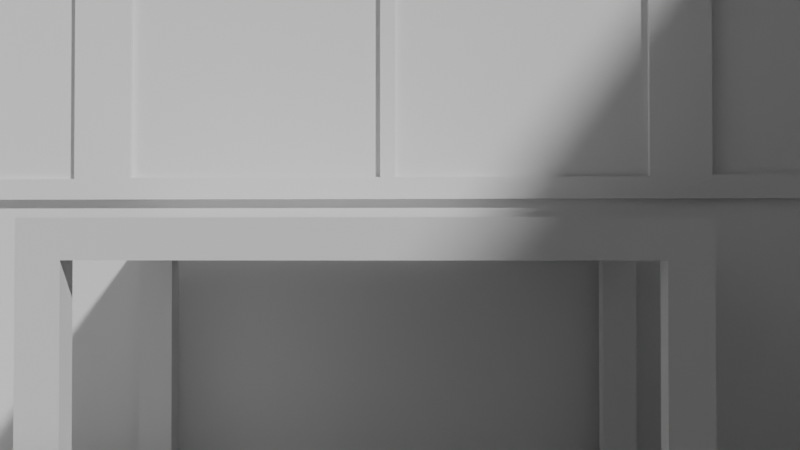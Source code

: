 # Source: Escenario.blend  (saved by Blender 4.5.90; exported with 4.5.12 LTS)
import bpy
from mathutils import Matrix  # noqa: F401  (used for matrix-valued properties, if any)

bpy.ops.wm.read_factory_settings(use_empty=True)
scene = bpy.context.scene
scene.name = 'Scene'

# ---- collections
col_collection = bpy.data.collections.new('Collection'); scene.collection.children.link(col_collection)

# ---- world
world_world = bpy.data.worlds.new('World'); scene.world = world_world
world_world.use_nodes = True; world_world.node_tree.nodes.clear()
_N = world_world.node_tree.nodes; _L = world_world.node_tree.links
n0 = _N.new('ShaderNodeOutputWorld'); n0.name = 'World Output'; n0.location = (200, 100)
n1 = _N.new('ShaderNodeBackground'); n1.name = 'Background'; n1.location = (-200, 100)
n1.inputs[0].default_value = (0.05088, 0.05088, 0.05088, 1.0)
_L.new(n1.outputs[0], n0.inputs[0])
n0.is_active_output = True
world_world.color = (0.05088, 0.05088, 0.05088)
world_world.sun_shadow_jitter_overblur = 0.0

# ---- cameras
cam_camera_001 = bpy.data.cameras.new('Camera.001')

# ---- meshes
me_cube_001 = bpy.data.meshes.new('Cube.001')
me_cube_001.from_pydata([(-30.01, -20.73, -22.06), (-30.01, -20.73, 22.06), (-30.01, 32.65, -22.06), (-30.01, 32.65, 22.06), (30.01, -20.73, -22.06), (30.01, -20.73, 22.06), (30.01, 32.65, -22.06), (30.01, 32.65, 22.06), (10.0, 32.65, -22.06), (-10.0, 32.65, -22.06), (-10.0, 32.65, 22.06), (10.0, 32.65, 22.06), (-10.0, -20.73, -22.06), (10.0, -20.73, -22.06), (10.0, -20.73, 22.06), (-10.0, -20.73, 22.06), (-30.01, -20.73, -12.44), (-30.01, -20.73, 12.44), (-29.03, 32.65, 11.72), (-29.03, 32.65, -11.72), (28.89, 32.65, 11.62), (28.89, 32.65, -11.62), (30.01, -20.73, 12.44), (30.01, -20.73, -12.44), (9.369, -20.73, 11.97), (9.369, -20.73, -11.97), (-10.65, -20.73, 11.96), (-10.65, -20.73, -11.96), (-10.98, 32.65, 11.72), (-10.98, 32.65, -11.72), (8.991, 32.65, 11.68), (8.991, 32.65, -11.68), (-30.01, 32.65, 12.44), (-30.01, 32.65, -12.44), (-8.991, 32.65, 11.68), (-8.991, 32.65, -11.68), (-10.0, 32.65, 12.44), (-10.0, 32.65, -12.44), (11.12, 32.65, 11.62), (11.12, 32.65, -11.62), (30.01, 32.65, 12.44), (30.01, 32.65, -12.44), (10.0, 32.65, 12.44), (10.0, 32.65, -12.44), (-30.01, 32.36, 12.44), (-30.01, 32.36, -12.44), (30.01, 32.36, 12.44), (30.01, 32.36, -12.44), (-10.0, 32.36, 12.44), (-10.0, 32.36, -12.44), (10.0, 32.36, 12.44), (10.0, 32.36, -12.44), (-29.03, 32.36, 11.72), (-29.03, 32.36, -11.72), (-10.98, 32.36, 11.72), (-10.98, 32.36, -11.72), (-8.991, 32.36, 11.68), (-8.991, 32.36, -11.68), (8.991, 32.36, 11.68), (8.991, 32.36, -11.68), (28.89, 32.36, 11.62), (28.89, 32.36, -11.62), (11.12, 32.36, 11.62), (11.12, 32.36, -11.62), (-30.01, 15.59, -22.06), (-30.01, -2.696, -22.06), (-30.01, -2.696, 22.06), (-30.01, 15.59, 22.06), (30.01, -2.278, -22.06), (30.01, 15.32, -22.06), (30.01, 5.406, 22.06), (30.01, -12.2, 22.06), (-10.0, 15.32, -22.06), (-10.0, -2.286, -22.06), (10.0, 15.34, -22.06), (10.0, -2.265, -22.06), (30.01, 4.444, -11.77), (30.01, -11.23, -11.77), (-30.01, -3.394, -11.96), (-30.01, 14.81, -11.9), (-30.01, -3.394, 11.96), (-30.01, 14.81, 11.9), (30.01, 5.406, -12.44), (30.01, -12.2, -12.44), (30.01, 5.406, 12.44), (30.01, -12.2, 12.44), (28.36, -12.2, 8.079), (28.36, -12.2, 12.43), (30.01, -11.23, 5.412), (30.01, 4.444, 5.412), (30.01, -12.2, 8.079), (30.01, -12.2, 5.412), (30.01, 5.406, 5.412), (30.01, 5.406, 8.079), (28.36, 5.406, 8.079), (28.36, 5.406, 12.44), (29.44, 5.406, -12.44), (29.44, -12.2, -12.44), (29.44, 5.406, 5.412), (29.44, -12.2, 5.412), (29.44, 4.444, -11.77), (29.44, -11.23, -11.77), (29.44, 4.444, 5.412), (29.44, -11.23, 5.412), (29.44, 5.406, 8.079), (29.44, -12.2, 8.079), (-30.01, -19.96, -22.06), (-10.0, -19.94, -22.06), (10.0, -19.94, -22.06), (30.01, -20.36, -12.44), (-30.01, -19.96, 22.06), (30.01, -19.94, -22.06), (-30.01, -19.26, -11.96), (-30.01, -19.26, 11.96), (-30.01, 32.0, 22.06), (30.01, 31.99, -22.06), (-30.01, 31.17, -11.87), (-30.01, 31.17, 11.87), (-30.01, 32.0, -22.06), (-10.0, 31.99, -22.06), (10.0, 31.99, -22.06), (30.01, 31.6, -12.44), (-30.01, -19.96, -12.44), (-30.01, -1.916, -11.9), (-30.01, -19.96, 12.44), (-30.01, -1.916, 11.9), (-30.01, -2.696, -12.44), (-30.01, 16.42, -11.87), (-30.01, -2.696, 12.44), (-30.01, 16.42, 11.87), (-30.01, 15.59, 12.44), (-30.01, 15.59, -12.44), (-30.01, 32.0, -12.44), (-30.01, 32.0, 12.44), (-29.65, 15.59, 12.44), (-29.65, 15.59, -12.44), (-29.65, 32.0, -12.44), (-29.65, 32.0, 12.44), (-29.65, 16.42, 11.87), (-29.65, 16.42, -11.87), (-29.65, 31.17, -11.87), (-29.65, 31.17, 11.87), (-29.65, -2.696, -12.44), (-29.65, 15.59, -12.44), (-29.65, -2.696, 12.44), (-29.65, 15.59, 12.44), (-29.65, -1.916, -11.9), (-29.65, 14.81, -11.9), (-29.65, -1.916, 11.9), (-29.65, 14.81, 11.9), (-29.65, -19.96, -12.44), (-29.65, -2.696, -12.44), (-29.65, -19.96, 12.44), (-29.65, -2.696, 12.44), (-29.65, -19.26, -11.96), (-29.65, -3.394, -11.96), (-29.65, -19.26, 11.96), (-29.65, -3.394, 11.96), (-29.38, 32.65, -22.06), (-29.38, -20.73, 22.06), (-29.38, -20.73, -22.06), (-28.73, -20.73, -11.96), (-28.73, -20.73, 11.96), (-29.38, 15.59, -22.06), (-29.38, -2.683, -22.06), (-29.38, -19.96, -22.06), (-29.38, 32.0, -22.06), (-9.369, -20.73, 11.97), (-9.369, -20.73, -11.97), (-29.38, -20.73, -12.44), (-29.38, -20.73, 12.44), (10.0, -20.73, 12.44), (10.0, -20.73, -12.44), (-10.0, -20.73, 12.44), (-10.0, -20.73, -12.44), (9.966, -20.37, 12.45), (9.966, -20.37, -12.43), (-10.04, -20.37, 12.45), (-10.04, -20.37, -12.43), (-29.42, -20.37, -12.43), (-29.42, -20.37, 12.45), (-10.69, -20.37, 11.97), (-10.69, -20.37, -11.95), (-28.77, -20.37, -11.95), (-28.77, -20.37, 11.97), (9.332, -20.37, 11.98), (9.332, -20.37, -11.96), (-9.406, -20.37, 11.98), (-9.406, -20.37, -11.96), (30.01, -11.28, 8.079), (30.01, 4.448, 8.079), (-30.01, -20.73, -1.315e-06), (-30.01, 32.65, 0.0), (30.01, 32.65, 0.0), (30.01, -20.73, 0.0), (10.0, -20.73, 0.0), (-30.01, 32.36, 0.0), (30.01, 32.36, 0.0), (-10.0, 32.36, 0.0), (10.0, 32.36, 0.0), (-29.03, 32.36, 0.0), (-10.98, 32.36, 0.0), (-8.991, 32.36, 0.0), (8.991, 32.36, 0.0), (28.89, 32.36, 0.0), (11.12, 32.36, 0.0), (-30.01, -2.696, 0.0), (-30.01, 15.59, 0.0), (-30.01, -19.96, 0.0), (-30.01, 32.0, 0.0), (-29.65, 15.59, 0.0), (-29.65, 32.0, 0.0), (-29.65, 16.42, 0.0), (-29.65, 31.17, 0.0), (-29.65, -2.696, 0.0), (-29.65, 15.59, 0.0), (-29.65, -1.916, 0.0), (-29.65, 14.81, 0.0), (-29.65, -2.696, 0.0), (-29.65, -19.96, 0.0), (-29.65, -3.394, -1.315e-06), (-29.65, -19.26, -1.315e-06), (-29.38, -20.73, -1.315e-06), (9.966, -20.37, 0.01), (-10.04, -20.37, 0.01), (-29.42, -20.37, 0.01), (-10.69, -20.37, 0.01), (-28.77, -20.37, 0.01), (9.332, -20.37, 0.01), (-9.406, -20.37, 0.01), (30.01, 5.406, -3.512), (30.01, -12.2, -3.512), (29.44, 5.406, -3.512), (29.44, -12.2, -3.512), (29.44, 4.444, -3.181), (29.44, -11.23, -3.181), (-30.01, 6.449, -22.06), (-30.01, 6.449, 22.06), (30.01, 6.523, -22.06), (-10.0, 6.515, -22.06), (10.0, 6.535, -22.06), (30.01, -3.395, -12.44), (-30.01, 6.449, -12.44), (-30.01, 6.449, 12.44), (29.44, -3.395, -12.44), (29.44, -3.395, -11.77), (29.44, -3.395, 5.412), (-29.65, 6.449, -12.44), (-29.65, 6.449, 12.44), (-29.65, 6.449, -11.9), (-29.65, 6.449, 11.9), (-29.38, 6.451, -22.06), (-30.01, -11.33, 22.06), (30.01, -11.11, -22.06), (-30.01, -11.33, -12.44), (-30.01, -11.33, 12.44), (-30.01, -11.33, -22.06), (-10.0, -11.11, -22.06), (10.0, -11.1, -22.06), (30.01, -16.28, -12.44), (-29.65, -11.33, -12.44), (-29.65, -11.33, 12.44), (-29.65, -11.33, -11.96), (-29.65, -11.33, 11.96), (-29.38, -11.32, -22.06), (-30.01, 23.8, -22.06), (-10.0, 23.65, -22.06), (10.0, 23.66, -22.06), (30.01, 18.5, -12.44), (-30.01, 23.8, 22.06), (30.01, 23.65, -22.06), (-30.01, 23.8, -12.44), (-30.01, 23.8, 12.44), (-29.65, 23.8, -12.44), (-29.65, 23.8, 12.44), (-29.65, 23.8, -11.87), (-29.65, 23.8, 11.87), (-29.38, 23.79, -22.06), (-20.01, 32.65, 22.06), (-20.01, 32.65, -12.44), (-20.01, 32.65, 12.44), (-20.01, 32.36, -12.44), (-20.01, 32.36, 12.44), (-20.01, 32.36, -11.72), (-20.01, 32.36, 11.72), (0.0, 32.65, -22.06), (0.0, 32.65, 22.06), (0.0, -20.73, -22.06), (0.0, -20.73, 22.06), (0.0, 32.65, -12.44), (0.0, 32.65, 12.44), (0.0, -20.73, -12.44), (0.0, -20.73, 12.44), (0.0, 32.36, -12.44), (0.0, 32.36, 12.44), (0.0, 32.36, -11.68), (0.0, 32.36, 11.68), (0.0, 15.33, -22.06), (0.0, -2.276, -22.06), (0.0, -19.94, -22.06), (0.0, 31.99, -22.06), (-0.03727, -20.37, -12.43), (-0.03727, -20.37, 12.45), (-0.03727, -20.37, -11.96), (-0.03727, -20.37, 11.98), (0.0, 6.525, -22.06), (0.0, -11.11, -22.06), (0.0, 23.66, -22.06), (-19.69, -20.73, -22.06), (-19.69, 32.65, -22.06), (-19.69, -20.73, 22.06), (-19.69, -20.73, -12.44), (-19.69, -20.73, 12.44), (-19.69, 15.45, -22.06), (-19.69, -2.484, -22.06), (-19.69, -19.95, -22.06), (-19.69, 31.99, -22.06), (-19.73, -20.37, -12.43), (-19.73, -20.37, 12.45), (-19.73, -20.37, -11.95), (-19.73, -20.37, 11.97), (-19.69, 6.483, -22.06), (-19.69, -11.22, -22.06), (-19.69, 23.72, -22.06), (20.01, 32.65, 22.06), (20.01, -20.73, -22.06), (20.01, 32.65, -22.06), (20.01, -20.73, 22.06), (20.01, -20.73, -12.44), (20.01, -20.73, 12.44), (20.01, 32.65, -12.44), (20.01, 32.65, 12.44), (20.01, 32.36, -12.44), (20.01, 32.36, 12.44), (20.01, 32.36, -11.62), (20.01, 32.36, 11.62), (20.01, 15.33, -22.06), (20.01, -2.272, -22.06), (20.01, -19.94, -22.06), (20.01, 31.99, -22.06), (20.01, -20.73, 0.0), (20.01, 6.529, -22.06), (20.01, -11.11, -22.06), (20.01, 23.66, -22.06), (-29.03, 32.65, -0.1915), (-29.03, 32.65, 0.1915), (-29.03, 32.38, 0.0), (-10.98, 32.65, 0.1915), (-10.98, 32.65, -0.1915), (-10.98, 32.38, 0.0), (-8.991, 32.65, -0.1915), (-8.991, 32.65, 0.1915), (-8.991, 32.38, 0.0), (8.991, 32.65, 0.1915), (8.991, 32.65, -0.1915), (8.991, 32.38, 0.0), (28.89, 32.65, 0.1915), (28.89, 32.65, -0.1915), (28.89, 32.38, 0.0), (11.12, 32.65, -0.1915), (11.12, 32.65, 0.1915), (11.12, 32.38, 0.0), (-30.01, -3.394, 0.1915), (-30.01, -3.394, -0.1915), (-29.75, -3.394, -1.315e-06), (-30.01, -19.26, -0.1915), (-30.01, -19.26, 0.1915), (-29.75, -19.26, -1.315e-06), (-30.01, -1.916, -0.1915), (-30.01, -1.916, 0.1915), (-29.75, -1.916, 0.0), (-30.01, 14.81, 0.1915), (-30.01, 14.81, -0.1915), (-29.75, 14.81, 0.0), (-30.01, 16.42, -0.1915), (-30.01, 16.42, 0.1915), (-29.75, 16.42, 0.0), (-30.01, 31.17, 0.1915), (-30.01, 31.17, -0.1915), (-29.75, 31.17, 0.0), (-10.65, -20.73, -0.1915), (-10.65, -20.73, 0.1915), (-10.68, -20.45, 0.007834), (-28.73, -20.73, 0.1915), (-28.73, -20.73, -0.1915), (-28.76, -20.45, 0.007832), (9.369, -20.73, -0.1915), (9.369, -20.73, 0.1915), (9.34, -20.45, 0.007832), (-9.369, -20.73, 0.1915), (-9.369, -20.73, -0.1915), (-9.398, -20.45, 0.007832), (30.01, 4.444, -3.373), (30.01, 4.444, -2.99), (29.75, 4.444, -3.181), (30.01, -11.23, -2.99), (30.01, -11.23, -3.373), (29.75, -11.23, -3.181), (30.01, -3.673, -11.77), (30.01, -3.117, -11.77), (29.75, -3.395, -11.77), (30.01, -3.117, 5.412), (30.01, -3.673, 5.412), (29.75, -3.395, 5.412), (-30.01, 6.728, -11.9), (-30.01, 6.171, -11.9), (-29.75, 6.449, -11.9), (-30.01, 6.171, 11.9), (-30.01, 6.728, 11.9), (-29.75, 6.449, 11.9), (-30.01, 6.171, 0.1915), (-30.01, 6.171, -0.1915), (-30.01, 6.728, -0.1915), (-30.01, 6.728, 0.1915), (30.01, -3.117, -2.99), (30.01, -3.117, -3.373), (30.01, -3.673, -3.373), (30.01, -3.673, -2.99), (-30.01, -11.05, -11.96), (-30.01, -11.61, -11.96), (-29.75, -11.33, -11.96), (-30.01, -11.61, 11.96), (-30.01, -11.05, 11.96), (-29.75, -11.33, 11.96), (-30.01, -11.61, 0.1915), (-30.01, -11.61, -0.1915), (-30.01, -11.05, -0.1915), (-30.01, -11.05, 0.1915), (-30.01, 24.07, -11.87), (-30.01, 23.52, -11.87), (-29.75, 23.8, -11.87), (-30.01, 23.52, 11.87), (-30.01, 24.07, 11.87), (-29.75, 23.8, 11.87), (-30.01, 23.52, 0.1915), (-30.01, 23.52, -0.1915), (-30.01, 24.07, -0.1915), (-30.01, 24.07, 0.1915), (-19.75, 32.65, -11.72), (-20.27, 32.65, -11.72), (-20.01, 32.38, -11.72), (-20.27, 32.65, 11.72), (-19.75, 32.65, 11.72), (-20.01, 32.38, 11.72), (-20.27, 32.65, 0.1915), (-20.27, 32.65, -0.1915), (-19.75, 32.65, -0.1915), (-19.75, 32.65, 0.1915), (0.2605, 32.65, -11.68), (-0.2605, 32.65, -11.68), (0.0, 32.38, -11.68), (-0.2605, 32.65, 11.68), (0.2605, 32.65, 11.68), (0.0, 32.38, 11.68), (-0.2605, -20.73, -11.97), (0.2605, -20.73, -11.97), (-0.02919, -20.45, -11.96), (0.2605, -20.73, 11.97), (-0.2605, -20.73, 11.97), (-0.02919, -20.45, 11.98), (0.2605, -20.73, 0.1915), (0.2605, -20.73, -0.1915), (-0.2605, -20.73, -0.1915), (-0.2605, -20.73, 0.1915), (-0.2605, 32.65, 0.1915), (-0.2605, 32.65, -0.1915), (0.2605, 32.65, -0.1915), (0.2605, 32.65, 0.1915), (-19.95, -20.73, -11.96), (-19.43, -20.73, -11.96), (-19.72, -20.45, -11.95), (-19.43, -20.73, 11.96), (-19.95, -20.73, 11.96), (-19.72, -20.45, 11.97), (-19.43, -20.73, 0.1915), (-19.43, -20.73, -0.1915), (-19.95, -20.73, -0.1915), (-19.95, -20.73, 0.1915), (20.27, 32.65, -11.62), (19.75, 32.65, -11.62), (20.01, 32.38, -11.62), (19.75, 32.65, 11.62), (20.27, 32.65, 11.62), (20.01, 32.38, 11.62), (19.75, 32.65, 0.1915), (19.75, 32.65, -0.1915), (20.27, 32.65, -0.1915), (20.27, 32.65, 0.1915), (-29.03, 32.43, -0.1915), (-29.03, 32.43, 0.1915), (-10.98, 32.43, 0.1915), (-10.98, 32.43, -0.1915), (-8.991, 32.43, -0.1915), (-8.991, 32.43, 0.1915), (8.991, 32.43, 0.1915), (8.991, 32.43, -0.1915), (28.89, 32.43, 0.1915), (28.89, 32.43, -0.1915), (11.12, 32.43, -0.1915), (11.12, 32.43, 0.1915), (-19.75, 32.43, -11.72), (-20.27, 32.43, -11.72), (-20.27, 32.43, 11.72), (-19.75, 32.43, 11.72), (-19.75, 32.43, 0.1915), (-20.27, 32.43, 0.1915), (-20.27, 32.43, -0.1915), (-19.75, 32.43, -0.1915), (0.2605, 32.43, -11.68), (-0.2605, 32.43, -11.68), (-0.2605, 32.43, 11.68), (0.2605, 32.43, 11.68), (0.2605, 32.43, 0.1915), (-0.2605, 32.43, 0.1915), (-0.2605, 32.43, -0.1915), (0.2605, 32.43, -0.1915), (20.27, 32.43, -11.62), (19.75, 32.43, -11.62), (19.75, 32.43, 11.62), (20.27, 32.43, 11.62), (20.27, 32.43, 0.1915), (19.75, 32.43, 0.1915), (19.75, 32.43, -0.1915), (20.27, 32.43, -0.1915), (-29.7, -3.394, 0.1915), (-29.7, -3.394, -0.1915), (-29.7, -19.26, -0.1915), (-29.7, -19.26, 0.1915), (-29.7, -1.916, -0.1915), (-29.7, -1.916, 0.1915), (-29.7, 14.81, 0.1915), (-29.7, 14.81, -0.1915), (-29.7, 16.42, -0.1915), (-29.7, 16.42, 0.1915), (-29.7, 31.17, 0.1915), (-29.7, 31.17, -0.1915), (-29.7, 6.728, -11.9), (-29.7, 6.171, -11.9), (-29.7, 6.171, 11.9), (-29.7, 6.728, 11.9), (-29.7, 6.728, 0.1915), (-29.7, 6.171, 0.1915), (-29.7, 6.171, -0.1915), (-29.7, 6.728, -0.1915), (-29.7, -11.05, -11.96), (-29.7, -11.61, -11.96), (-29.7, -11.61, 11.96), (-29.7, -11.05, 11.96), (-29.7, -11.05, 0.1915), (-29.7, -11.61, 0.1915), (-29.7, -11.61, -0.1915), (-29.7, -11.05, -0.1915), (-29.7, 24.07, -11.87), (-29.7, 23.52, -11.87), (-29.7, 23.52, 11.87), (-29.7, 24.07, 11.87), (-29.7, 24.07, 0.1915), (-29.7, 23.52, 0.1915), (-29.7, 23.52, -0.1915), (-29.7, 24.07, -0.1915), (-10.65, -20.43, -0.1915), (-10.65, -20.43, 0.1915), (-28.73, -20.43, 0.1915), (-28.73, -20.43, -0.1915), (9.369, -20.43, -0.1915), (9.369, -20.43, 0.1915), (-9.369, -20.43, 0.1915), (-9.369, -20.43, -0.1915), (-0.2605, -20.43, -11.97), (0.2605, -20.43, -11.97), (0.2605, -20.43, 11.97), (-0.2605, -20.43, 11.97), (-0.2605, -20.43, 0.1915), (0.2605, -20.43, 0.1915), (0.2605, -20.43, -0.1915), (-0.2605, -20.43, -0.1915), (-19.95, -20.43, -11.96), (-19.43, -20.43, -11.96), (-19.43, -20.43, 11.96), (-19.95, -20.43, 11.96), (-19.95, -20.43, 0.1915), (-19.43, -20.43, 0.1915), (-19.43, -20.43, -0.1915), (-19.95, -20.43, -0.1915), (29.47, 4.444, -3.373), (29.47, 4.444, -2.99), (29.47, -11.23, -2.99), (29.47, -11.23, -3.373), (29.47, -3.673, -11.77), (29.47, -3.117, -11.77), (29.47, -3.117, 5.412), (29.47, -3.673, 5.412), (29.47, -3.673, -2.99), (29.47, -3.117, -2.99), (29.47, -3.117, -3.373), (29.47, -3.673, -3.373)], [], [(133, 32, 3, 114), (85, 22, 5, 71), (170, 17, 1, 159), (299, 287, 13, 108), (338, 325, 4, 111), (292, 173, 15, 288), (315, 308, 12, 107), (290, 42, 11, 286), (285, 8, 43, 289), (280, 36, 10, 278), (2, 158, 309, 9, 37, 279, 33), (287, 12, 174, 291), (329, 171, 14, 327), (325, 13, 172, 328), (160, 0, 16, 169), (111, 4, 23, 109), (83, 259, 109, 23, 194, 22, 85, 90, 91, 231), (340, 195, 171, 329), (326, 6, 41, 330), (118, 2, 33, 132), (209, 192, 32, 133), (222, 191, 17, 170), (192, 196, 44, 32), (290, 294, 50, 42), (289, 293, 49, 37), (331, 40, 7, 324), (331, 333, 46, 40), (330, 332, 51, 43), (200, 196, 45, 53), (201, 198, 48, 54), (279, 281, 45, 33), (283, 281, 49, 55), (202, 198, 49, 57), (203, 199, 50, 58), (295, 293, 51, 59), (296, 294, 48, 56), (204, 197, 46, 60), (205, 199, 51, 63), (284, 282, 44, 52), (280, 282, 48, 36), (193, 197, 47, 41), (256, 65, 126, 254), (236, 64, 131, 242), (41, 121, 268, 82, 230, 92, 93, 84, 40, 193), (270, 69, 82, 268), (238, 68, 83, 241), (307, 297, 74, 267), (305, 298, 75, 240), (323, 313, 72, 266), (334, 332, 47, 61), (343, 336, 69, 270), (40, 84, 70, 7), (84, 85, 71, 70), (255, 128, 66, 252), (243, 130, 67, 237), (93, 94, 95, 84), (90, 105, 99, 91), (90, 86, 94, 93, 190, 189), (231, 233, 97, 83), (86, 87, 95, 94), (85, 87, 86, 90), (84, 95, 87, 85), (245, 244, 97, 101), (235, 233, 99, 103), (99, 105, 104, 98, 102, 246, 103), (232, 96, 100, 234), (241, 244, 96, 82), (92, 98, 104, 93), (230, 232, 98, 92), (93, 104, 105, 90, 189, 190), (17, 124, 110, 1), (0, 106, 122, 16), (191, 208, 124, 17), (253, 111, 109, 259), (306, 299, 108, 258), (321, 314, 73, 239), (341, 337, 68, 238), (342, 338, 111, 253), (322, 315, 107, 257), (285, 300, 120, 8), (6, 115, 121, 41), (265, 118, 132, 271), (272, 133, 114, 269), (208, 219, 152, 124), (243, 248, 145, 130), (207, 215, 143, 131), (207, 210, 134, 130), (272, 274, 137, 133), (212, 210, 135, 139), (275, 273, 136, 140), (276, 274, 134, 138), (213, 211, 137, 141), (209, 211, 136, 132), (271, 273, 135, 131), (249, 247, 143, 147), (250, 248, 144, 148), (216, 214, 142, 146), (217, 215, 145, 149), (242, 247, 142, 126), (206, 214, 144, 128), (262, 260, 151, 155), (263, 261, 152, 156), (220, 218, 153, 157), (221, 219, 150, 154), (206, 218, 151, 126), (255, 261, 153, 128), (254, 260, 150, 122), (309, 316, 119, 9), (335, 333, 50, 62), (326, 339, 115, 6), (2, 118, 166, 158), (256, 106, 165, 264), (236, 65, 164, 251), (265, 64, 163, 277), (308, 160, 169, 311), (106, 0, 160, 165), (312, 170, 159, 310), (312, 173, 177, 318), (311, 169, 179, 317), (292, 171, 175, 302), (226, 181, 177, 224), (319, 182, 178, 317), (320, 184, 180, 318), (227, 183, 179, 225), (228, 185, 175, 223), (229, 188, 178, 224), (303, 186, 176, 301), (304, 187, 177, 302), (195, 172, 176, 223), (222, 170, 180, 225), (291, 174, 178, 301), (169, 222, 225, 179), (171, 195, 223, 175), (187, 229, 224, 177), (186, 228, 223, 176), (184, 227, 225, 180), (182, 226, 224, 178), (156, 152, 219, 221), (155, 151, 218, 220), (147, 143, 215, 217), (148, 144, 214, 216), (133, 137, 211, 209), (140, 136, 211, 213), (138, 134, 210, 212), (122, 150, 219, 208), (16, 122, 208, 191), (40, 46, 197, 193), (62, 50, 199, 205), (61, 47, 197, 204), (59, 51, 199, 203), (56, 48, 198, 202), (55, 49, 198, 201), (52, 44, 196, 200), (33, 45, 196, 192), (169, 16, 191, 222), (132, 33, 192, 209), (328, 172, 195, 340), (82, 96, 232, 230), (98, 232, 234, 102), (101, 97, 233, 235), (91, 99, 233, 231), (64, 236, 251, 163), (131, 143, 247, 242), (149, 145, 248, 250), (146, 142, 247, 249), (128, 144, 248, 243), (336, 341, 238, 69), (313, 321, 239, 72), (83, 97, 244, 241), (100, 96, 244, 245), (128, 243, 237, 66), (297, 305, 240, 74), (69, 238, 241, 82), (65, 236, 242, 126), (65, 256, 264, 164), (126, 151, 260, 254), (124, 152, 261, 255), (157, 153, 261, 263), (154, 150, 260, 262), (314, 322, 257, 73), (337, 342, 253, 68), (298, 306, 258, 75), (68, 253, 259, 83), (124, 255, 252, 110), (106, 256, 254, 122), (118, 265, 277, 166), (132, 136, 273, 271), (141, 137, 274, 276), (139, 135, 273, 275), (130, 134, 274, 272), (130, 272, 269, 67), (64, 265, 271, 131), (339, 343, 270, 115), (316, 323, 266, 119), (300, 307, 267, 120), (115, 270, 268, 121), (32, 44, 282, 280), (54, 48, 282, 284), (53, 45, 281, 283), (37, 49, 281, 279), (32, 280, 278, 3), (119, 266, 307, 300), (73, 257, 306, 298), (72, 239, 305, 297), (172, 291, 301, 176), (185, 304, 302, 175), (188, 303, 301, 178), (173, 292, 302, 177), (9, 119, 300, 285), (257, 107, 299, 306), (239, 73, 298, 305), (266, 72, 297, 307), (58, 50, 294, 296), (57, 49, 293, 295), (43, 51, 293, 289), (36, 48, 294, 290), (13, 287, 291, 172), (9, 285, 289, 37), (36, 290, 286, 10), (171, 292, 288, 14), (107, 12, 287, 299), (166, 277, 323, 316), (164, 264, 322, 314), (163, 251, 321, 313), (181, 320, 318, 177), (183, 319, 317, 179), (174, 311, 317, 178), (170, 312, 318, 180), (173, 312, 310, 15), (12, 308, 311, 174), (158, 166, 316, 309), (264, 165, 315, 322), (251, 164, 314, 321), (277, 163, 313, 323), (165, 160, 308, 315), (120, 267, 343, 339), (75, 258, 342, 337), (74, 240, 341, 336), (23, 328, 340, 194), (8, 120, 339, 326), (60, 46, 333, 335), (258, 108, 338, 342), (240, 75, 337, 341), (267, 74, 336, 343), (63, 51, 332, 334), (41, 47, 332, 330), (42, 50, 333, 331), (42, 331, 324, 11), (8, 326, 330, 43), (194, 340, 329, 22), (4, 325, 328, 23), (22, 329, 327, 5), (108, 13, 325, 338), (344, 345, 346), (347, 348, 349), (350, 351, 352), (353, 354, 355), (356, 357, 358), (359, 360, 361), (362, 363, 364), (365, 366, 367), (368, 369, 370), (371, 372, 373), (374, 375, 376), (377, 378, 379), (380, 381, 382), (383, 384, 385), (386, 387, 388), (389, 390, 391), (392, 393, 394), (395, 396, 397), (398, 399, 400), (401, 402, 403), (404, 405, 406), (407, 408, 409), (429, 428, 552, 553), (415, 399, 589, 594), (418, 419, 420), (421, 422, 423), (375, 374, 532, 533), (428, 429, 430), (431, 432, 433), (427, 422, 547, 548), (438, 439, 440), (441, 442, 443), (441, 444, 505, 502), (448, 449, 450), (451, 452, 453), (454, 455, 456), (457, 458, 459), (390, 389, 566, 567), (360, 359, 498, 499), (468, 469, 470), (471, 472, 473), (457, 460, 573, 570), (478, 479, 480), (481, 482, 483), (447, 442, 503, 504), (477, 472, 579, 580), (365, 425, 550, 526), (425, 419, 545, 550), (424, 366, 527, 549), (451, 464, 513, 510), (445, 439, 501, 506), (460, 387, 565, 573), (402, 401, 590, 591), (412, 372, 531, 543), (414, 393, 585, 593), (417, 402, 591, 592), (418, 426, 551, 544), (398, 416, 595, 588), (368, 411, 542, 528), (372, 371, 530, 531), (371, 413, 540, 530), (426, 363, 525, 551), (410, 369, 529, 541), (362, 427, 548, 524), (374, 435, 558, 532), (345, 344, 488, 489), (479, 478, 516, 517), (467, 452, 511, 512), (462, 390, 567, 575), (452, 451, 510, 511), (481, 484, 521, 518), (463, 458, 571, 572), (381, 380, 560, 561), (438, 446, 507, 500), (455, 454, 568, 569), (475, 469, 577, 582), (389, 463, 572, 566), (357, 356, 496, 497), (487, 482, 519, 520), (446, 348, 491, 507), (19, 439, 445, 344), (18, 52, 200, 346, 345), (344, 346, 200, 53, 19), (345, 444, 441, 18), (438, 29, 348, 446), (29, 55, 201, 349, 348), (447, 347, 28, 442), (347, 349, 201, 54, 28), (35, 449, 465, 350), (34, 56, 202, 352, 351), (350, 352, 202, 57, 35), (351, 464, 451, 34), (448, 31, 354, 466), (31, 59, 203, 355, 354), (467, 353, 30, 452), (353, 355, 203, 58, 30), (478, 21, 357, 486), (21, 61, 204, 358, 357), (487, 356, 20, 482), (356, 358, 204, 60, 20), (39, 479, 485, 359), (38, 62, 205, 361, 360), (359, 361, 205, 63, 39), (360, 484, 481, 38), (418, 78, 363, 426), (78, 155, 220, 364, 363), (427, 362, 80, 422), (362, 364, 220, 157, 80), (112, 419, 425, 365), (113, 156, 221, 367, 366), (365, 367, 221, 154, 112), (366, 424, 421, 113), (123, 405, 411, 368), (125, 148, 216, 370, 369), (368, 370, 216, 146, 123), (369, 410, 407, 125), (404, 79, 372, 412), (79, 147, 217, 373, 372), (413, 371, 81, 408), (371, 373, 217, 149, 81), (127, 429, 435, 374), (129, 138, 212, 376, 375), (374, 376, 212, 139, 127), (375, 434, 431, 129), (428, 116, 378, 436), (116, 140, 213, 379, 378), (437, 377, 117, 432), (377, 379, 213, 141, 117), (27, 469, 475, 380), (382, 381, 26, 181, 226), (27, 380, 382, 226, 182), (381, 474, 471, 26), (162, 383, 385, 227, 184), (468, 161, 384, 476), (477, 383, 162, 472), (385, 384, 161, 183, 227), (25, 455, 461, 386), (388, 387, 24, 185, 228), (25, 386, 388, 228, 186), (387, 460, 457, 24), (454, 168, 390, 462), (391, 390, 168, 188, 229), (463, 389, 167, 458), (167, 389, 391, 229, 187), (76, 399, 415, 392), (89, 102, 234, 394, 393), (392, 394, 234, 100, 76), (393, 414, 401, 89), (398, 77, 396, 416), (77, 101, 235, 397, 396), (417, 395, 88, 402), (395, 397, 235, 103, 88), (76, 100, 245, 400, 399), (398, 400, 245, 101, 77), (88, 103, 246, 403, 402), (401, 403, 246, 102, 89), (123, 146, 249, 406, 405), (404, 406, 249, 147, 79), (81, 149, 250, 409, 408), (407, 409, 250, 148, 125), (112, 154, 262, 420, 419), (418, 420, 262, 155, 78), (80, 157, 263, 423, 422), (421, 423, 263, 156, 113), (127, 139, 275, 430, 429), (428, 430, 275, 140, 116), (117, 141, 276, 433, 432), (431, 433, 276, 138, 129), (19, 53, 283, 440, 439), (438, 440, 283, 55, 29), (28, 54, 284, 443, 442), (441, 443, 284, 52, 18), (35, 57, 295, 450, 449), (448, 450, 295, 59, 31), (30, 58, 296, 453, 452), (451, 453, 296, 56, 34), (168, 454, 456, 303, 188), (456, 455, 25, 186, 303), (459, 458, 167, 187, 304), (24, 457, 459, 304, 185), (161, 468, 470, 319, 183), (470, 469, 27, 182, 319), (473, 472, 162, 184, 320), (26, 471, 473, 320, 181), (39, 63, 334, 480, 479), (478, 480, 334, 61, 21), (20, 60, 335, 483, 482), (481, 483, 335, 62, 38), (505, 506, 507, 504), (513, 514, 515, 512), (521, 522, 523, 520), (521, 499, 498, 522), (505, 489, 488, 506), (513, 493, 492, 514), (490, 504, 507, 491), (500, 507, 506, 501), (504, 503, 502, 505), (494, 512, 515, 495), (508, 515, 514, 509), (512, 511, 510, 513), (496, 520, 523, 497), (516, 523, 522, 517), (520, 519, 518, 521), (482, 481, 518, 519), (484, 360, 499, 521), (359, 485, 522, 498), (353, 467, 512, 494), (444, 345, 489, 505), (466, 354, 495, 515), (344, 445, 506, 488), (448, 466, 515, 508), (356, 487, 520, 496), (465, 449, 509, 514), (486, 357, 497, 523), (354, 353, 494, 495), (464, 351, 493, 513), (478, 486, 523, 516), (449, 448, 508, 509), (350, 465, 514, 492), (347, 447, 504, 490), (485, 479, 517, 522), (541, 542, 543, 540), (549, 550, 551, 548), (557, 558, 559, 556), (557, 533, 532, 558), (541, 529, 528, 542), (549, 527, 526, 550), (530, 540, 543, 531), (536, 543, 542, 537), (540, 539, 538, 541), (524, 548, 551, 525), (544, 551, 550, 545), (548, 547, 546, 549), (534, 556, 559, 535), (552, 559, 558, 553), (556, 555, 554, 557), (421, 424, 549, 546), (363, 362, 524, 525), (377, 437, 556, 534), (436, 378, 535, 559), (404, 412, 543, 536), (378, 377, 534, 535), (405, 404, 536, 537), (432, 431, 554, 555), (428, 436, 559, 552), (419, 418, 544, 545), (411, 405, 537, 542), (366, 365, 526, 527), (435, 429, 553, 558), (437, 432, 555, 556), (408, 407, 538, 539), (431, 434, 557, 554), (422, 421, 546, 547), (413, 408, 539, 540), (369, 368, 528, 529), (434, 375, 533, 557), (407, 410, 541, 538), (573, 574, 575, 572), (581, 582, 583, 580), (581, 561, 560, 582), (573, 565, 564, 574), (566, 572, 575, 567), (568, 575, 574, 569), (572, 571, 570, 573), (562, 580, 583, 563), (576, 583, 582, 577), (580, 579, 578, 581), (386, 461, 574, 564), (471, 474, 581, 578), (472, 471, 578, 579), (458, 457, 570, 571), (384, 383, 562, 563), (474, 381, 561, 581), (383, 477, 580, 562), (380, 475, 582, 560), (476, 384, 563, 583), (454, 462, 575, 568), (387, 386, 564, 565), (468, 476, 583, 576), (461, 455, 569, 574), (469, 468, 576, 577), (593, 594, 595, 592), (593, 585, 584, 594), (586, 592, 595, 587), (588, 595, 594, 589), (592, 591, 590, 593), (399, 398, 588, 589), (395, 417, 592, 586), (401, 414, 593, 590), (396, 395, 586, 587), (392, 415, 594, 584), (393, 392, 584, 585), (416, 396, 587, 595)])
_uv = me_cube_001.uv_layers.new(name='UVMap')
_uv.uv.foreach_set('vector', [0.5705, 0.2451, 0.5705, 0.25, 0.625, 0.25, 0.625, 0.2451, 0.5705, 0.7096, 0.5705, 0.75, 0.625, 0.75, 0.625, 0.7096, 0.5705, 0.9974, 0.5705, 1.0, 0.625, 1.0, 0.625, 0.9974, 0.25, 0.7483, 0.25, 0.75, 0.2917, 0.75, 0.2917, 0.7483, 0.3333, 0.7483, 0.3333, 0.75, 0.375, 0.75, 0.375, 0.7483, 0.5705, 0.875, 0.5705, 0.9167, 0.625, 0.9167, 0.625, 0.875, 0.168, 0.7483, 0.168, 0.75, 0.2083, 0.75, 0.2083, 0.7483, 0.5705, 0.375, 0.5705, 0.4167, 0.625, 0.4167, 0.625, 0.375, 0.375, 0.375, 0.375, 0.4167, 0.4295, 0.4167, 0.4295, 0.375, 0.5705, 0.2917, 0.5705, 0.3333, 0.625, 0.3333, 0.625, 0.2917, 0.375, 0.25, 0.375, 0.2526, 0.375, 0.293, 0.375, 0.3333, 0.4295, 0.3333, 0.4295, 0.2917, 0.4295, 0.25, 0.375, 0.875, 0.375, 0.9167, 0.4295, 0.9167, 0.4295, 0.875, 0.5705, 0.7917, 0.5705, 0.8333, 0.625, 0.8333, 0.625, 0.7917, 0.375, 0.7917, 0.375, 0.8333, 0.4295, 0.8333, 0.4295, 0.7917, 0.375, 0.9974, 0.375, 1.0, 0.4295, 1.0, 0.4295, 0.9974, 0.375, 0.7483, 0.375, 0.75, 0.4295, 0.75, 0.4295, 0.7483, 0.4295, 0.7096, 0.4295, 0.7289, 0.4295, 0.7483, 0.4295, 0.75, 0.5, 0.75, 0.5705, 0.75, 0.5667, 0.7096, 0.5496, 0.7096, 0.5379, 0.7096, 0.4837, 0.7096, 0.5, 0.7917, 0.5, 0.8333, 0.5705, 0.8333, 0.5705, 0.7917, 0.375, 0.4583, 0.375, 0.5, 0.4295, 0.5, 0.4295, 0.4583, 0.375, 0.2451, 0.375, 0.25, 0.4295, 0.25, 0.4295, 0.2451, 0.5, 0.2451, 0.5, 0.25, 0.5705, 0.25, 0.5705, 0.2451, 0.5, 0.9974, 0.5, 1.0, 0.5705, 1.0, 0.5705, 0.9974, 0.5, 0.25, 0.5, 0.25, 0.5705, 0.25, 0.5705, 0.25, 0.5705, 0.375, 0.5705, 0.375, 0.5705, 0.4167, 0.5705, 0.4167, 0.4295, 0.375, 0.4295, 0.375, 0.4295, 0.3333, 0.4295, 0.3333, 0.5705, 0.4583, 0.5705, 0.5, 0.625, 0.5, 0.625, 0.4583, 0.5705, 0.4583, 0.5705, 0.4583, 0.5705, 0.5, 0.5705, 0.5, 0.4295, 0.4583, 0.4295, 0.4583, 0.4295, 0.4167, 0.4295, 0.4167, 0.5, 0.2541, 0.5, 0.25, 0.4295, 0.25, 0.4336, 0.2541, 0.5, 0.3293, 0.5, 0.3333, 0.5705, 0.3333, 0.5664, 0.3293, 0.4295, 0.2917, 0.4295, 0.2917, 0.4295, 0.25, 0.4295, 0.25, 0.4336, 0.2917, 0.4295, 0.2917, 0.4295, 0.3333, 0.4336, 0.3293, 0.5, 0.3374, 0.5, 0.3333, 0.4295, 0.3333, 0.4336, 0.3374, 0.5, 0.4126, 0.5, 0.4167, 0.5705, 0.4167, 0.5664, 0.4126, 0.4336, 0.375, 0.4295, 0.375, 0.4295, 0.4167, 0.4336, 0.4126, 0.5664, 0.375, 0.5705, 0.375, 0.5705, 0.3333, 0.5664, 0.3374, 0.5, 0.4954, 0.5, 0.5, 0.5705, 0.5, 0.5658, 0.4954, 0.5, 0.4213, 0.5, 0.4167, 0.4295, 0.4167, 0.4342, 0.4213, 0.5664, 0.2917, 0.5705, 0.2917, 0.5705, 0.25, 0.5664, 0.2541, 0.5705, 0.2917, 0.5705, 0.2917, 0.5705, 0.3333, 0.5705, 0.3333, 0.5, 0.5, 0.5, 0.5, 0.4295, 0.5, 0.4295, 0.5, 0.375, 0.02106, 0.375, 0.04039, 0.4295, 0.04039, 0.4295, 0.02106, 0.375, 0.08206, 0.375, 0.1237, 0.4295, 0.1237, 0.4295, 0.08206, 0.4295, 0.5, 0.4295, 0.5049, 0.4295, 0.5656, 0.4295, 0.6263, 0.4837, 0.6263, 0.5379, 0.6263, 0.5496, 0.6263, 0.5705, 0.6263, 0.5705, 0.5, 0.5, 0.5, 0.375, 0.5656, 0.375, 0.6263, 0.4295, 0.6263, 0.4295, 0.5656, 0.375, 0.6679, 0.375, 0.7096, 0.4295, 0.7096, 0.4295, 0.6679, 0.25, 0.5656, 0.25, 0.6263, 0.2917, 0.6263, 0.2917, 0.5656, 0.25, 0.6679, 0.25, 0.7096, 0.2917, 0.7096, 0.2917, 0.6679, 0.168, 0.5656, 0.168, 0.6263, 0.2083, 0.6263, 0.2083, 0.5656, 0.4342, 0.4583, 0.4295, 0.4583, 0.4295, 0.5, 0.4342, 0.4954, 0.3333, 0.5656, 0.3333, 0.6263, 0.375, 0.6263, 0.375, 0.5656, 0.5705, 0.5, 0.5705, 0.6263, 0.625, 0.6263, 0.625, 0.5, 0.5705, 0.6263, 0.5705, 0.7096, 0.625, 0.7096, 0.625, 0.6263, 0.5705, 0.02106, 0.5705, 0.04039, 0.625, 0.04039, 0.625, 0.02106, 0.5705, 0.08206, 0.5705, 0.1237, 0.625, 0.1237, 0.625, 0.08206, 0.5496, 0.6263, 0.5496, 0.6263, 0.5667, 0.6263, 0.5667, 0.6263, 0.5496, 0.7096, 0.5496, 0.7096, 0.5379, 0.7096, 0.5379, 0.7096, 0.5496, 0.7096, 0.5496, 0.7096, 0.5496, 0.6263, 0.5496, 0.6263, 0.5496, 0.6308, 0.5496, 0.7053, 0.4837, 0.7096, 0.4837, 0.7096, 0.4295, 0.7096, 0.4295, 0.7096, 0.5496, 0.7096, 0.5667, 0.7096, 0.5667, 0.6263, 0.5496, 0.6263, 0.5667, 0.7096, 0.5667, 0.7096, 0.5496, 0.7096, 0.5496, 0.7096, 0.5667, 0.6263, 0.5667, 0.6263, 0.5667, 0.7096, 0.5667, 0.7096, 0.4333, 0.6679, 0.4295, 0.6679, 0.4295, 0.7096, 0.4333, 0.7051, 0.4856, 0.7051, 0.4837, 0.7096, 0.5379, 0.7096, 0.5379, 0.7051, 0.5379, 0.7096, 0.5496, 0.7096, 0.5496, 0.6263, 0.5379, 0.6263, 0.5379, 0.6308, 0.5379, 0.6679, 0.5379, 0.7051, 0.4837, 0.6263, 0.4295, 0.6263, 0.4333, 0.6308, 0.4856, 0.6308, 0.4295, 0.6679, 0.4295, 0.6679, 0.4295, 0.6263, 0.4295, 0.6263, 0.5379, 0.6263, 0.5379, 0.6263, 0.5496, 0.6263, 0.5496, 0.6263, 0.4837, 0.6263, 0.4837, 0.6263, 0.5379, 0.6263, 0.5379, 0.6263, 0.5496, 0.6263, 0.5496, 0.6263, 0.5496, 0.7096, 0.5496, 0.7096, 0.5496, 0.7053, 0.5496, 0.6308, 0.5705, 0.0, 0.5705, 0.001723, 0.625, 0.001723, 0.625, 0.0, 0.375, 0.0, 0.375, 0.001723, 0.4295, 0.001723, 0.4295, 0.0, 0.5, 0.0, 0.5, 0.001723, 0.5705, 0.001723, 0.5705, 0.0, 0.375, 0.7289, 0.375, 0.7483, 0.4295, 0.7483, 0.4295, 0.7289, 0.25, 0.7289, 0.25, 0.7483, 0.2917, 0.7483, 0.2917, 0.7289, 0.168, 0.6679, 0.168, 0.7096, 0.2083, 0.7096, 0.2083, 0.6679, 0.3333, 0.6679, 0.3333, 0.7096, 0.375, 0.7096, 0.375, 0.6679, 0.3333, 0.7289, 0.3333, 0.7483, 0.375, 0.7483, 0.375, 0.7289, 0.168, 0.7289, 0.168, 0.7483, 0.2083, 0.7483, 0.2083, 0.7289, 0.25, 0.5, 0.25, 0.5049, 0.2917, 0.5049, 0.2917, 0.5, 0.375, 0.5, 0.375, 0.5049, 0.4295, 0.5049, 0.4295, 0.5, 0.375, 0.1844, 0.375, 0.2451, 0.4295, 0.2451, 0.4295, 0.1844, 0.5705, 0.1844, 0.5705, 0.2451, 0.625, 0.2451, 0.625, 0.1844, 0.5, 0.001723, 0.5, 0.001723, 0.5705, 0.001723, 0.5705, 0.001723, 0.5705, 0.08206, 0.5705, 0.08206, 0.5705, 0.1237, 0.5705, 0.1237, 0.5, 0.1237, 0.5, 0.1237, 0.4295, 0.1237, 0.4295, 0.1237, 0.5, 0.1237, 0.5, 0.1237, 0.5705, 0.1237, 0.5705, 0.1237, 0.5705, 0.1844, 0.5705, 0.1844, 0.5705, 0.2451, 0.5705, 0.2451, 0.5, 0.1298, 0.5, 0.1237, 0.4295, 0.1237, 0.4328, 0.1298, 0.4328, 0.1844, 0.4295, 0.1844, 0.4295, 0.2451, 0.4328, 0.239, 0.5672, 0.1844, 0.5705, 0.1844, 0.5705, 0.1237, 0.5672, 0.1298, 0.5, 0.239, 0.5, 0.2451, 0.5705, 0.2451, 0.5672, 0.239, 0.5, 0.2451, 0.5, 0.2451, 0.4295, 0.2451, 0.4295, 0.2451, 0.4295, 0.1844, 0.4295, 0.1844, 0.4295, 0.1237, 0.4295, 0.1237, 0.4326, 0.08206, 0.4295, 0.08206, 0.4295, 0.1237, 0.4326, 0.1202, 0.5674, 0.08206, 0.5705, 0.08206, 0.5705, 0.04039, 0.5674, 0.04394, 0.5, 0.04394, 0.5, 0.04039, 0.4295, 0.04039, 0.4326, 0.04394, 0.5, 0.1202, 0.5, 0.1237, 0.5705, 0.1237, 0.5674, 0.1202, 0.4295, 0.08206, 0.4295, 0.08206, 0.4295, 0.04039, 0.4295, 0.04039, 0.5, 0.04039, 0.5, 0.04039, 0.5705, 0.04039, 0.5705, 0.04039, 0.4323, 0.02106, 0.4295, 0.02106, 0.4295, 0.04039, 0.4323, 0.03883, 0.5677, 0.02106, 0.5705, 0.02106, 0.5705, 0.001723, 0.5677, 0.003287, 0.5, 0.03883, 0.5, 0.04039, 0.5705, 0.04039, 0.5677, 0.03883, 0.5, 0.003287, 0.5, 0.001723, 0.4295, 0.001723, 0.4323, 0.003287, 0.5, 0.04039, 0.5, 0.04039, 0.4295, 0.04039, 0.4295, 0.04039, 0.5705, 0.02106, 0.5705, 0.02106, 0.5705, 0.04039, 0.5705, 0.04039, 0.4295, 0.02106, 0.4295, 0.02106, 0.4295, 0.001723, 0.4295, 0.001723, 0.168, 0.5, 0.168, 0.5049, 0.2083, 0.5049, 0.2083, 0.5, 0.5658, 0.4583, 0.5705, 0.4583, 0.5705, 0.4167, 0.5658, 0.4213, 0.3333, 0.5, 0.3333, 0.5049, 0.375, 0.5049, 0.375, 0.5, 0.125, 0.5, 0.125, 0.5049, 0.1276, 0.5049, 0.1276, 0.5, 0.125, 0.7289, 0.125, 0.7483, 0.1276, 0.7483, 0.1276, 0.7289, 0.125, 0.6679, 0.125, 0.7096, 0.1276, 0.7096, 0.1276, 0.6679, 0.125, 0.5656, 0.125, 0.6263, 0.1276, 0.6263, 0.1276, 0.5656, 0.375, 0.957, 0.375, 0.9974, 0.4295, 0.9974, 0.4295, 0.957, 0.125, 0.7483, 0.125, 0.75, 0.1276, 0.75, 0.1276, 0.7483, 0.5705, 0.957, 0.5705, 0.9974, 0.625, 0.9974, 0.625, 0.957, 0.5705, 0.957, 0.5705, 0.9167, 0.5705, 0.9167, 0.5705, 0.957, 0.4295, 0.957, 0.4295, 0.9974, 0.4295, 0.9974, 0.4295, 0.957, 0.5705, 0.875, 0.5705, 0.8333, 0.5705, 0.8333, 0.5705, 0.875, 0.5, 0.9194, 0.5678, 0.9194, 0.5705, 0.9167, 0.5, 0.9167, 0.4322, 0.957, 0.4322, 0.9194, 0.4295, 0.9167, 0.4295, 0.957, 0.5678, 0.957, 0.5678, 0.9947, 0.5705, 0.9974, 0.5705, 0.957, 0.5, 0.9947, 0.4322, 0.9947, 0.4295, 0.9974, 0.5, 0.9974, 0.5, 0.836, 0.5678, 0.836, 0.5705, 0.8333, 0.5, 0.8333, 0.5, 0.914, 0.4322, 0.914, 0.4295, 0.9167, 0.5, 0.9167, 0.4322, 0.875, 0.4322, 0.836, 0.4295, 0.8333, 0.4295, 0.875, 0.5678, 0.875, 0.5678, 0.914, 0.5705, 0.9167, 0.5705, 0.875, 0.5, 0.8333, 0.4295, 0.8333, 0.4295, 0.8333, 0.5, 0.8333, 0.5, 0.9974, 0.5705, 0.9974, 0.5705, 0.9974, 0.5, 0.9974, 0.4295, 0.875, 0.4295, 0.9167, 0.4295, 0.9167, 0.4295, 0.875, 0.4295, 0.9974, 0.5, 0.9974, 0.5, 0.9974, 0.4295, 0.9974, 0.5705, 0.8333, 0.5, 0.8333, 0.5, 0.8333, 0.5705, 0.8333, 0.5678, 0.914, 0.5, 0.914, 0.5, 0.9167, 0.5705, 0.9167, 0.4322, 0.836, 0.5, 0.836, 0.5, 0.8333, 0.4295, 0.8333, 0.5678, 0.9947, 0.5, 0.9947, 0.5, 0.9974, 0.5705, 0.9974, 0.4322, 0.9194, 0.5, 0.9194, 0.5, 0.9167, 0.4295, 0.9167, 0.5677, 0.003287, 0.5705, 0.001723, 0.5, 0.001723, 0.5, 0.003287, 0.4323, 0.03883, 0.4295, 0.04039, 0.5, 0.04039, 0.5, 0.03883, 0.4326, 0.1202, 0.4295, 0.1237, 0.5, 0.1237, 0.5, 0.1202, 0.5674, 0.04394, 0.5705, 0.04039, 0.5, 0.04039, 0.5, 0.04394, 0.5705, 0.2451, 0.5705, 0.2451, 0.5, 0.2451, 0.5, 0.2451, 0.4328, 0.239, 0.4295, 0.2451, 0.5, 0.2451, 0.5, 0.239, 0.5672, 0.1298, 0.5705, 0.1237, 0.5, 0.1237, 0.5, 0.1298, 0.4295, 0.001723, 0.4295, 0.001723, 0.5, 0.001723, 0.5, 0.001723, 0.4295, 0.0, 0.4295, 0.001723, 0.5, 0.001723, 0.5, 0.0, 0.5705, 0.5, 0.5705, 0.5, 0.5, 0.5, 0.5, 0.5, 0.5658, 0.4213, 0.5705, 0.4167, 0.5, 0.4167, 0.5, 0.4213, 0.4342, 0.4954, 0.4295, 0.5, 0.5, 0.5, 0.5, 0.4954, 0.4336, 0.4126, 0.4295, 0.4167, 0.5, 0.4167, 0.5, 0.4126, 0.5664, 0.3374, 0.5705, 0.3333, 0.5, 0.3333, 0.5, 0.3374, 0.4336, 0.3293, 0.4295, 0.3333, 0.5, 0.3333, 0.5, 0.3293, 0.5664, 0.2541, 0.5705, 0.25, 0.5, 0.25, 0.5, 0.2541, 0.4295, 0.25, 0.4295, 0.25, 0.5, 0.25, 0.5, 0.25, 0.4295, 0.9974, 0.4295, 1.0, 0.5, 1.0, 0.5, 0.9974, 0.4295, 0.2451, 0.4295, 0.25, 0.5, 0.25, 0.5, 0.2451, 0.4295, 0.7917, 0.4295, 0.8333, 0.5, 0.8333, 0.5, 0.7917, 0.4295, 0.6263, 0.4295, 0.6263, 0.4837, 0.6263, 0.4837, 0.6263, 0.5379, 0.6263, 0.4837, 0.6263, 0.4856, 0.6308, 0.5379, 0.6308, 0.4333, 0.7051, 0.4295, 0.7096, 0.4837, 0.7096, 0.4856, 0.7051, 0.5379, 0.7096, 0.5379, 0.7096, 0.4837, 0.7096, 0.4837, 0.7096, 0.125, 0.6263, 0.125, 0.6679, 0.1276, 0.6679, 0.1276, 0.6263, 0.4295, 0.1237, 0.4295, 0.1237, 0.4295, 0.08206, 0.4295, 0.08206, 0.5674, 0.1202, 0.5705, 0.1237, 0.5705, 0.08206, 0.5674, 0.08206, 0.4326, 0.04394, 0.4295, 0.04039, 0.4295, 0.08206, 0.4326, 0.08206, 0.5705, 0.04039, 0.5705, 0.04039, 0.5705, 0.08206, 0.5705, 0.08206, 0.3333, 0.6263, 0.3333, 0.6679, 0.375, 0.6679, 0.375, 0.6263, 0.168, 0.6263, 0.168, 0.6679, 0.2083, 0.6679, 0.2083, 0.6263, 0.4295, 0.7096, 0.4295, 0.7096, 0.4295, 0.6679, 0.4295, 0.6679, 0.4333, 0.6308, 0.4295, 0.6263, 0.4295, 0.6679, 0.4333, 0.6679, 0.5705, 0.04039, 0.5705, 0.08206, 0.625, 0.08206, 0.625, 0.04039, 0.25, 0.6263, 0.25, 0.6679, 0.2917, 0.6679, 0.2917, 0.6263, 0.375, 0.6263, 0.375, 0.6679, 0.4295, 0.6679, 0.4295, 0.6263, 0.375, 0.04039, 0.375, 0.08206, 0.4295, 0.08206, 0.4295, 0.04039, 0.125, 0.7096, 0.125, 0.7289, 0.1276, 0.7289, 0.1276, 0.7096, 0.4295, 0.04039, 0.4295, 0.04039, 0.4295, 0.02106, 0.4295, 0.02106, 0.5705, 0.001723, 0.5705, 0.001723, 0.5705, 0.02106, 0.5705, 0.02106, 0.5677, 0.03883, 0.5705, 0.04039, 0.5705, 0.02106, 0.5677, 0.02106, 0.4323, 0.003287, 0.4295, 0.001723, 0.4295, 0.02106, 0.4323, 0.02106, 0.168, 0.7096, 0.168, 0.7289, 0.2083, 0.7289, 0.2083, 0.7096, 0.3333, 0.7096, 0.3333, 0.7289, 0.375, 0.7289, 0.375, 0.7096, 0.25, 0.7096, 0.25, 0.7289, 0.2917, 0.7289, 0.2917, 0.7096, 0.375, 0.7096, 0.375, 0.7289, 0.4295, 0.7289, 0.4295, 0.7096, 0.5705, 0.001723, 0.5705, 0.02106, 0.625, 0.02106, 0.625, 0.001723, 0.375, 0.001723, 0.375, 0.02106, 0.4295, 0.02106, 0.4295, 0.001723, 0.125, 0.5049, 0.125, 0.5656, 0.1276, 0.5656, 0.1276, 0.5049, 0.4295, 0.2451, 0.4295, 0.2451, 0.4295, 0.1844, 0.4295, 0.1844, 0.5672, 0.239, 0.5705, 0.2451, 0.5705, 0.1844, 0.5672, 0.1844, 0.4328, 0.1298, 0.4295, 0.1237, 0.4295, 0.1844, 0.4328, 0.1844, 0.5705, 0.1237, 0.5705, 0.1237, 0.5705, 0.1844, 0.5705, 0.1844, 0.5705, 0.1237, 0.5705, 0.1844, 0.625, 0.1844, 0.625, 0.1237, 0.375, 0.1237, 0.375, 0.1844, 0.4295, 0.1844, 0.4295, 0.1237, 0.3333, 0.5049, 0.3333, 0.5656, 0.375, 0.5656, 0.375, 0.5049, 0.168, 0.5049, 0.168, 0.5656, 0.2083, 0.5656, 0.2083, 0.5049, 0.25, 0.5049, 0.25, 0.5656, 0.2917, 0.5656, 0.2917, 0.5049, 0.375, 0.5049, 0.375, 0.5656, 0.4295, 0.5656, 0.4295, 0.5049, 0.5705, 0.25, 0.5705, 0.25, 0.5705, 0.2917, 0.5705, 0.2917, 0.5664, 0.3293, 0.5705, 0.3333, 0.5705, 0.2917, 0.5664, 0.2917, 0.4336, 0.2541, 0.4295, 0.25, 0.4295, 0.2917, 0.4336, 0.2917, 0.4295, 0.3333, 0.4295, 0.3333, 0.4295, 0.2917, 0.4295, 0.2917, 0.5705, 0.25, 0.5705, 0.2917, 0.625, 0.2917, 0.625, 0.25, 0.2083, 0.5049, 0.2083, 0.5656, 0.25, 0.5656, 0.25, 0.5049, 0.2083, 0.7096, 0.2083, 0.7289, 0.25, 0.7289, 0.25, 0.7096, 0.2083, 0.6263, 0.2083, 0.6679, 0.25, 0.6679, 0.25, 0.6263, 0.4295, 0.8333, 0.4295, 0.875, 0.4295, 0.875, 0.4295, 0.8333, 0.5678, 0.836, 0.5678, 0.875, 0.5705, 0.875, 0.5705, 0.8333, 0.4322, 0.914, 0.4322, 0.875, 0.4295, 0.875, 0.4295, 0.9167, 0.5705, 0.9167, 0.5705, 0.875, 0.5705, 0.875, 0.5705, 0.9167, 0.2083, 0.5, 0.2083, 0.5049, 0.25, 0.5049, 0.25, 0.5, 0.2083, 0.7289, 0.2083, 0.7483, 0.25, 0.7483, 0.25, 0.7289, 0.2083, 0.6679, 0.2083, 0.7096, 0.25, 0.7096, 0.25, 0.6679, 0.2083, 0.5656, 0.2083, 0.6263, 0.25, 0.6263, 0.25, 0.5656, 0.5664, 0.4126, 0.5705, 0.4167, 0.5705, 0.375, 0.5664, 0.375, 0.4336, 0.3374, 0.4295, 0.3333, 0.4295, 0.375, 0.4336, 0.375, 0.4295, 0.4167, 0.4295, 0.4167, 0.4295, 0.375, 0.4295, 0.375, 0.5705, 0.3333, 0.5705, 0.3333, 0.5705, 0.375, 0.5705, 0.375, 0.375, 0.8333, 0.375, 0.875, 0.4295, 0.875, 0.4295, 0.8333, 0.375, 0.3333, 0.375, 0.375, 0.4295, 0.375, 0.4295, 0.3333, 0.5705, 0.3333, 0.5705, 0.375, 0.625, 0.375, 0.625, 0.3333, 0.5705, 0.8333, 0.5705, 0.875, 0.625, 0.875, 0.625, 0.8333, 0.2083, 0.7483, 0.2083, 0.75, 0.25, 0.75, 0.25, 0.7483, 0.1276, 0.5049, 0.1276, 0.5656, 0.168, 0.5656, 0.168, 0.5049, 0.1276, 0.7096, 0.1276, 0.7289, 0.168, 0.7289, 0.168, 0.7096, 0.1276, 0.6263, 0.1276, 0.6679, 0.168, 0.6679, 0.168, 0.6263, 0.5678, 0.9194, 0.5678, 0.957, 0.5705, 0.957, 0.5705, 0.9167, 0.4322, 0.9947, 0.4322, 0.957, 0.4295, 0.957, 0.4295, 0.9974, 0.4295, 0.9167, 0.4295, 0.957, 0.4295, 0.957, 0.4295, 0.9167, 0.5705, 0.9974, 0.5705, 0.957, 0.5705, 0.957, 0.5705, 0.9974, 0.5705, 0.9167, 0.5705, 0.957, 0.625, 0.957, 0.625, 0.9167, 0.375, 0.9167, 0.375, 0.957, 0.4295, 0.957, 0.4295, 0.9167, 0.1276, 0.5, 0.1276, 0.5049, 0.168, 0.5049, 0.168, 0.5, 0.1276, 0.7289, 0.1276, 0.7483, 0.168, 0.7483, 0.168, 0.7289, 0.1276, 0.6679, 0.1276, 0.7096, 0.168, 0.7096, 0.168, 0.6679, 0.1276, 0.5656, 0.1276, 0.6263, 0.168, 0.6263, 0.168, 0.5656, 0.1276, 0.7483, 0.1276, 0.75, 0.168, 0.75, 0.168, 0.7483, 0.2917, 0.5049, 0.2917, 0.5656, 0.3333, 0.5656, 0.3333, 0.5049, 0.2917, 0.7096, 0.2917, 0.7289, 0.3333, 0.7289, 0.3333, 0.7096, 0.2917, 0.6263, 0.2917, 0.6679, 0.3333, 0.6679, 0.3333, 0.6263, 0.4295, 0.75, 0.4295, 0.7917, 0.5, 0.7917, 0.5, 0.75, 0.2917, 0.5, 0.2917, 0.5049, 0.3333, 0.5049, 0.3333, 0.5, 0.5658, 0.4954, 0.5705, 0.5, 0.5705, 0.4583, 0.5658, 0.4583, 0.2917, 0.7289, 0.2917, 0.7483, 0.3333, 0.7483, 0.3333, 0.7289, 0.2917, 0.6679, 0.2917, 0.7096, 0.3333, 0.7096, 0.3333, 0.6679, 0.2917, 0.5656, 0.2917, 0.6263, 0.3333, 0.6263, 0.3333, 0.5656, 0.4342, 0.4213, 0.4295, 0.4167, 0.4295, 0.4583, 0.4342, 0.4583, 0.4295, 0.5, 0.4295, 0.5, 0.4295, 0.4583, 0.4295, 0.4583, 0.5705, 0.4167, 0.5705, 0.4167, 0.5705, 0.4583, 0.5705, 0.4583, 0.5705, 0.4167, 0.5705, 0.4583, 0.625, 0.4583, 0.625, 0.4167, 0.375, 0.4167, 0.375, 0.4583, 0.4295, 0.4583, 0.4295, 0.4167, 0.5, 0.75, 0.5, 0.7917, 0.5705, 0.7917, 0.5705, 0.75, 0.375, 0.75, 0.375, 0.7917, 0.4295, 0.7917, 0.4295, 0.75, 0.5705, 0.75, 0.5705, 0.7917, 0.625, 0.7917, 0.625, 0.75, 0.2917, 0.7483, 0.2917, 0.75, 0.3333, 0.75, 0.3333, 0.7483, 0.4989, 0.2541, 0.5011, 0.2541, 0.5, 0.2541, 0.5011, 0.3293, 0.4989, 0.3293, 0.5, 0.3293, 0.4989, 0.3374, 0.5011, 0.3374, 0.5, 0.3374, 0.5011, 0.4126, 0.4989, 0.4126, 0.5, 0.4126, 0.5011, 0.4954, 0.4989, 0.4954, 0.5, 0.4954, 0.4989, 0.4213, 0.5011, 0.4213, 0.5, 0.4213, 0.5011, 0.03883, 0.4989, 0.03883, 0.5, 0.03883, 0.4989, 0.003287, 0.5011, 0.003287, 0.5, 0.003287, 0.4989, 0.04394, 0.5011, 0.04394, 0.5, 0.04394, 0.5011, 0.1202, 0.4989, 0.1202, 0.5, 0.1202, 0.4989, 0.1298, 0.5011, 0.1298, 0.5, 0.1298, 0.5011, 0.239, 0.4989, 0.239, 0.5, 0.239, 0.4989, 0.9194, 0.5011, 0.9194, 0.5, 0.9194, 0.5011, 0.9947, 0.4989, 0.9947, 0.5, 0.9947, 0.4989, 0.836, 0.5011, 0.836, 0.5, 0.836, 0.5011, 0.914, 0.4989, 0.914, 0.5, 0.914, 0.4844, 0.6308, 0.4868, 0.6308, 0.4856, 0.6308, 0.4868, 0.7051, 0.4844, 0.7051, 0.4856, 0.7051, 0.4333, 0.6693, 0.4333, 0.6666, 0.4333, 0.6679, 0.5379, 0.6666, 0.5379, 0.6693, 0.5379, 0.6679, 0.4326, 0.08333, 0.4326, 0.08079, 0.4326, 0.08206, 0.5674, 0.08079, 0.5674, 0.08333, 0.5674, 0.08206, 0.4328, 0.1824, 0.4328, 0.1865, 0.4328, 0.1865, 0.4328, 0.1824, 0.4844, 0.6666, 0.4333, 0.6666, 0.4333, 0.6666, 0.4844, 0.6666, 0.4323, 0.02168, 0.4323, 0.02043, 0.4323, 0.02106, 0.5677, 0.02043, 0.5677, 0.02168, 0.5677, 0.02106, 0.5011, 0.1298, 0.4989, 0.1298, 0.4989, 0.1298, 0.5011, 0.1298, 0.4328, 0.1865, 0.4328, 0.1824, 0.4328, 0.1844, 0.5672, 0.1824, 0.5672, 0.1865, 0.5672, 0.1844, 0.5011, 0.02168, 0.5677, 0.02168, 0.5677, 0.02168, 0.5011, 0.02168, 0.4336, 0.2928, 0.4336, 0.2906, 0.4336, 0.2917, 0.5664, 0.2906, 0.5664, 0.2928, 0.5664, 0.2917, 0.5664, 0.2906, 0.5011, 0.2906, 0.5011, 0.2906, 0.5664, 0.2906, 0.4336, 0.3761, 0.4336, 0.3739, 0.4336, 0.375, 0.5664, 0.3739, 0.5664, 0.3761, 0.5664, 0.375, 0.4322, 0.8761, 0.4322, 0.8739, 0.4322, 0.875, 0.5678, 0.8739, 0.5678, 0.8761, 0.5678, 0.875, 0.4989, 0.914, 0.5011, 0.914, 0.5011, 0.914, 0.4989, 0.914, 0.5011, 0.4213, 0.4989, 0.4213, 0.4989, 0.4213, 0.5011, 0.4213, 0.4322, 0.9581, 0.4322, 0.9559, 0.4322, 0.957, 0.5678, 0.9559, 0.5678, 0.9581, 0.5678, 0.957, 0.5678, 0.8739, 0.5011, 0.8739, 0.5011, 0.8739, 0.5678, 0.8739, 0.4342, 0.4594, 0.4342, 0.4572, 0.4342, 0.4583, 0.5658, 0.4572, 0.5658, 0.4594, 0.5658, 0.4583, 0.5011, 0.2928, 0.5664, 0.2928, 0.5664, 0.2928, 0.5011, 0.2928, 0.5011, 0.9581, 0.5678, 0.9581, 0.5678, 0.9581, 0.5011, 0.9581, 0.4989, 0.003287, 0.4989, 0.02043, 0.4989, 0.02043, 0.4989, 0.003287, 0.4989, 0.02043, 0.4323, 0.02043, 0.4323, 0.02043, 0.4989, 0.02043, 0.5011, 0.02043, 0.5011, 0.003287, 0.5011, 0.003287, 0.5011, 0.02043, 0.5664, 0.3739, 0.5011, 0.3739, 0.5011, 0.3739, 0.5664, 0.3739, 0.4989, 0.2906, 0.4336, 0.2906, 0.4336, 0.2906, 0.4989, 0.2906, 0.5011, 0.8739, 0.5011, 0.836, 0.5011, 0.836, 0.5011, 0.8739, 0.5379, 0.6693, 0.5379, 0.6666, 0.5379, 0.6666, 0.5379, 0.6693, 0.4989, 0.08333, 0.4989, 0.1202, 0.4989, 0.1202, 0.4989, 0.08333, 0.4868, 0.6666, 0.4868, 0.6308, 0.4868, 0.6308, 0.4868, 0.6666, 0.4868, 0.6693, 0.5379, 0.6693, 0.5379, 0.6693, 0.4868, 0.6693, 0.4323, 0.02168, 0.4989, 0.02168, 0.4989, 0.02168, 0.4323, 0.02168, 0.4333, 0.6693, 0.4844, 0.6693, 0.4844, 0.6693, 0.4333, 0.6693, 0.4989, 0.04394, 0.4989, 0.08079, 0.4989, 0.08079, 0.4989, 0.04394, 0.4989, 0.1202, 0.5011, 0.1202, 0.5011, 0.1202, 0.4989, 0.1202, 0.5011, 0.1202, 0.5011, 0.08333, 0.5011, 0.08333, 0.5011, 0.1202, 0.4989, 0.02168, 0.4989, 0.03883, 0.4989, 0.03883, 0.4989, 0.02168, 0.5011, 0.08079, 0.5011, 0.04394, 0.5011, 0.04394, 0.5011, 0.08079, 0.5011, 0.03883, 0.5011, 0.02168, 0.5011, 0.02168, 0.5011, 0.03883, 0.4989, 0.1298, 0.4989, 0.1824, 0.4989, 0.1824, 0.4989, 0.1298, 0.5011, 0.2541, 0.4989, 0.2541, 0.4989, 0.2541, 0.5011, 0.2541, 0.4342, 0.4572, 0.4342, 0.4594, 0.4342, 0.4594, 0.4342, 0.4572, 0.5011, 0.3761, 0.5664, 0.3761, 0.5664, 0.3761, 0.5011, 0.3761, 0.4989, 0.8761, 0.4989, 0.914, 0.4989, 0.914, 0.4989, 0.8761, 0.5664, 0.3761, 0.5664, 0.3739, 0.5664, 0.3739, 0.5664, 0.3761, 0.5658, 0.4572, 0.5011, 0.4572, 0.5011, 0.4572, 0.5658, 0.4572, 0.5011, 0.8761, 0.5678, 0.8761, 0.5678, 0.8761, 0.5011, 0.8761, 0.5011, 0.9194, 0.4989, 0.9194, 0.4989, 0.9194, 0.5011, 0.9194, 0.4336, 0.2928, 0.4989, 0.2928, 0.4989, 0.2928, 0.4336, 0.2928, 0.4322, 0.8739, 0.4322, 0.8761, 0.4322, 0.8761, 0.4322, 0.8739, 0.4989, 0.9559, 0.4322, 0.9559, 0.4322, 0.9559, 0.4989, 0.9559, 0.5011, 0.914, 0.5011, 0.8761, 0.5011, 0.8761, 0.5011, 0.914, 0.4989, 0.4954, 0.5011, 0.4954, 0.5011, 0.4954, 0.4989, 0.4954, 0.5011, 0.4594, 0.5658, 0.4594, 0.5658, 0.4594, 0.5011, 0.4594, 0.4989, 0.2928, 0.4989, 0.3293, 0.4989, 0.3293, 0.4989, 0.2928, 0.4336, 0.2541, 0.4336, 0.2906, 0.4989, 0.2906, 0.4989, 0.2541, 0.5664, 0.2541, 0.5664, 0.2541, 0.5, 0.2541, 0.5, 0.2541, 0.5011, 0.2541, 0.4989, 0.2541, 0.5, 0.2541, 0.5, 0.2541, 0.4336, 0.2541, 0.4336, 0.2541, 0.5011, 0.2541, 0.5011, 0.2906, 0.5664, 0.2906, 0.5664, 0.2541, 0.4336, 0.2928, 0.4336, 0.3293, 0.4989, 0.3293, 0.4989, 0.2928, 0.4336, 0.3293, 0.4336, 0.3293, 0.5, 0.3293, 0.5, 0.3293, 0.4989, 0.3293, 0.5011, 0.2928, 0.5011, 0.3293, 0.5664, 0.3293, 0.5664, 0.2928, 0.5011, 0.3293, 0.5, 0.3293, 0.5, 0.3293, 0.5664, 0.3293, 0.5664, 0.3293, 0.4336, 0.3374, 0.4336, 0.3739, 0.4989, 0.3739, 0.4989, 0.3374, 0.5664, 0.3374, 0.5664, 0.3374, 0.5, 0.3374, 0.5, 0.3374, 0.5011, 0.3374, 0.4989, 0.3374, 0.5, 0.3374, 0.5, 0.3374, 0.4336, 0.3374, 0.4336, 0.3374, 0.5011, 0.3374, 0.5011, 0.3739, 0.5664, 0.3739, 0.5664, 0.3374, 0.4336, 0.3761, 0.4336, 0.4126, 0.4989, 0.4126, 0.4989, 0.3761, 0.4336, 0.4126, 0.4336, 0.4126, 0.5, 0.4126, 0.5, 0.4126, 0.4989, 0.4126, 0.5011, 0.3761, 0.5011, 0.4126, 0.5664, 0.4126, 0.5664, 0.3761, 0.5011, 0.4126, 0.5, 0.4126, 0.5, 0.4126, 0.5664, 0.4126, 0.5664, 0.4126, 0.4342, 0.4594, 0.4342, 0.4954, 0.4989, 0.4954, 0.4989, 0.4594, 0.4342, 0.4954, 0.4342, 0.4954, 0.5, 0.4954, 0.5, 0.4954, 0.4989, 0.4954, 0.5011, 0.4594, 0.5011, 0.4954, 0.5658, 0.4954, 0.5658, 0.4594, 0.5011, 0.4954, 0.5, 0.4954, 0.5, 0.4954, 0.5658, 0.4954, 0.5658, 0.4954, 0.4342, 0.4213, 0.4342, 0.4572, 0.4989, 0.4572, 0.4989, 0.4213, 0.5658, 0.4213, 0.5658, 0.4213, 0.5, 0.4213, 0.5, 0.4213, 0.5011, 0.4213, 0.4989, 0.4213, 0.5, 0.4213, 0.5, 0.4213, 0.4342, 0.4213, 0.4342, 0.4213, 0.5011, 0.4213, 0.5011, 0.4572, 0.5658, 0.4572, 0.5658, 0.4213, 0.4323, 0.02168, 0.4323, 0.03883, 0.4989, 0.03883, 0.4989, 0.02168, 0.4323, 0.03883, 0.4323, 0.03883, 0.5, 0.03883, 0.5, 0.03883, 0.4989, 0.03883, 0.5011, 0.02168, 0.5011, 0.03883, 0.5677, 0.03883, 0.5677, 0.02168, 0.5011, 0.03883, 0.5, 0.03883, 0.5, 0.03883, 0.5677, 0.03883, 0.5677, 0.03883, 0.4323, 0.003287, 0.4323, 0.02043, 0.4989, 0.02043, 0.4989, 0.003287, 0.5677, 0.003287, 0.5677, 0.003287, 0.5, 0.003287, 0.5, 0.003287, 0.5011, 0.003287, 0.4989, 0.003287, 0.5, 0.003287, 0.5, 0.003287, 0.4323, 0.003287, 0.4323, 0.003287, 0.5011, 0.003287, 0.5011, 0.02043, 0.5677, 0.02043, 0.5677, 0.003287, 0.4326, 0.04394, 0.4326, 0.08079, 0.4989, 0.08079, 0.4989, 0.04394, 0.5674, 0.04394, 0.5674, 0.04394, 0.5, 0.04394, 0.5, 0.04394, 0.5011, 0.04394, 0.4989, 0.04394, 0.5, 0.04394, 0.5, 0.04394, 0.4326, 0.04394, 0.4326, 0.04394, 0.5011, 0.04394, 0.5011, 0.08079, 0.5674, 0.08079, 0.5674, 0.04394, 0.4326, 0.08333, 0.4326, 0.1202, 0.4989, 0.1202, 0.4989, 0.08333, 0.4326, 0.1202, 0.4326, 0.1202, 0.5, 0.1202, 0.5, 0.1202, 0.4989, 0.1202, 0.5011, 0.08333, 0.5011, 0.1202, 0.5674, 0.1202, 0.5674, 0.08333, 0.5011, 0.1202, 0.5, 0.1202, 0.5, 0.1202, 0.5674, 0.1202, 0.5674, 0.1202, 0.4328, 0.1298, 0.4328, 0.1824, 0.4989, 0.1824, 0.4989, 0.1298, 0.5672, 0.1298, 0.5672, 0.1298, 0.5, 0.1298, 0.5, 0.1298, 0.5011, 0.1298, 0.4989, 0.1298, 0.5, 0.1298, 0.5, 0.1298, 0.4328, 0.1298, 0.4328, 0.1298, 0.5011, 0.1298, 0.5011, 0.1824, 0.5672, 0.1824, 0.5672, 0.1298, 0.4328, 0.1865, 0.4328, 0.239, 0.4989, 0.239, 0.4989, 0.1865, 0.4328, 0.239, 0.4328, 0.239, 0.5, 0.239, 0.5, 0.239, 0.4989, 0.239, 0.5011, 0.1865, 0.5011, 0.239, 0.5672, 0.239, 0.5672, 0.1865, 0.5011, 0.239, 0.5, 0.239, 0.5, 0.239, 0.5672, 0.239, 0.5672, 0.239, 0.4322, 0.9194, 0.4322, 0.9559, 0.4989, 0.9559, 0.4989, 0.9194, 0.5, 0.9194, 0.5011, 0.9194, 0.5678, 0.9194, 0.5678, 0.9194, 0.5, 0.9194, 0.4322, 0.9194, 0.4989, 0.9194, 0.5, 0.9194, 0.5, 0.9194, 0.4322, 0.9194, 0.5011, 0.9194, 0.5011, 0.9559, 0.5678, 0.9559, 0.5678, 0.9194, 0.5678, 0.9947, 0.5011, 0.9947, 0.5, 0.9947, 0.5, 0.9947, 0.5678, 0.9947, 0.4322, 0.9581, 0.4322, 0.9947, 0.4989, 0.9947, 0.4989, 0.9581, 0.5011, 0.9581, 0.5011, 0.9947, 0.5678, 0.9947, 0.5678, 0.9581, 0.5, 0.9947, 0.4989, 0.9947, 0.4322, 0.9947, 0.4322, 0.9947, 0.5, 0.9947, 0.4322, 0.836, 0.4322, 0.8739, 0.4989, 0.8739, 0.4989, 0.836, 0.5, 0.836, 0.5011, 0.836, 0.5678, 0.836, 0.5678, 0.836, 0.5, 0.836, 0.4322, 0.836, 0.4989, 0.836, 0.5, 0.836, 0.5, 0.836, 0.4322, 0.836, 0.5011, 0.836, 0.5011, 0.8739, 0.5678, 0.8739, 0.5678, 0.836, 0.4322, 0.8761, 0.4322, 0.914, 0.4989, 0.914, 0.4989, 0.8761, 0.5, 0.914, 0.4989, 0.914, 0.4322, 0.914, 0.4322, 0.914, 0.5, 0.914, 0.5011, 0.8761, 0.5011, 0.914, 0.5678, 0.914, 0.5678, 0.8761, 0.5678, 0.914, 0.5011, 0.914, 0.5, 0.914, 0.5, 0.914, 0.5678, 0.914, 0.4333, 0.6308, 0.4333, 0.6666, 0.4844, 0.6666, 0.4844, 0.6308, 0.5379, 0.6308, 0.5379, 0.6308, 0.4856, 0.6308, 0.4856, 0.6308, 0.4868, 0.6308, 0.4844, 0.6308, 0.4856, 0.6308, 0.4856, 0.6308, 0.4333, 0.6308, 0.4333, 0.6308, 0.4868, 0.6308, 0.4868, 0.6666, 0.5379, 0.6666, 0.5379, 0.6308, 0.4333, 0.6693, 0.4333, 0.7051, 0.4844, 0.7051, 0.4844, 0.6693, 0.4333, 0.7051, 0.4333, 0.7051, 0.4856, 0.7051, 0.4856, 0.7051, 0.4844, 0.7051, 0.4868, 0.6693, 0.4868, 0.7051, 0.5379, 0.7051, 0.5379, 0.6693, 0.4868, 0.7051, 0.4856, 0.7051, 0.4856, 0.7051, 0.5379, 0.7051, 0.5379, 0.7051, 0.4333, 0.6308, 0.4333, 0.6308, 0.4333, 0.6679, 0.4333, 0.6679, 0.4333, 0.6666, 0.4333, 0.6693, 0.4333, 0.6679, 0.4333, 0.6679, 0.4333, 0.7051, 0.4333, 0.7051, 0.5379, 0.7051, 0.5379, 0.7051, 0.5379, 0.6679, 0.5379, 0.6679, 0.5379, 0.6693, 0.5379, 0.6666, 0.5379, 0.6679, 0.5379, 0.6679, 0.5379, 0.6308, 0.5379, 0.6308, 0.4326, 0.04394, 0.4326, 0.04394, 0.4326, 0.08206, 0.4326, 0.08206, 0.4326, 0.08079, 0.4326, 0.08333, 0.4326, 0.08206, 0.4326, 0.08206, 0.4326, 0.1202, 0.4326, 0.1202, 0.5674, 0.1202, 0.5674, 0.1202, 0.5674, 0.08206, 0.5674, 0.08206, 0.5674, 0.08333, 0.5674, 0.08079, 0.5674, 0.08206, 0.5674, 0.08206, 0.5674, 0.04394, 0.5674, 0.04394, 0.4323, 0.003287, 0.4323, 0.003287, 0.4323, 0.02106, 0.4323, 0.02106, 0.4323, 0.02043, 0.4323, 0.02168, 0.4323, 0.02106, 0.4323, 0.02106, 0.4323, 0.03883, 0.4323, 0.03883, 0.5677, 0.03883, 0.5677, 0.03883, 0.5677, 0.02106, 0.5677, 0.02106, 0.5677, 0.02168, 0.5677, 0.02043, 0.5677, 0.02106, 0.5677, 0.02106, 0.5677, 0.003287, 0.5677, 0.003287, 0.4328, 0.1298, 0.4328, 0.1298, 0.4328, 0.1844, 0.4328, 0.1844, 0.4328, 0.1824, 0.4328, 0.1865, 0.4328, 0.1844, 0.4328, 0.1844, 0.4328, 0.239, 0.4328, 0.239, 0.5672, 0.239, 0.5672, 0.239, 0.5672, 0.1844, 0.5672, 0.1844, 0.5672, 0.1865, 0.5672, 0.1824, 0.5672, 0.1844, 0.5672, 0.1844, 0.5672, 0.1298, 0.5672, 0.1298, 0.4336, 0.2541, 0.4336, 0.2541, 0.4336, 0.2917, 0.4336, 0.2917, 0.4336, 0.2906, 0.4336, 0.2928, 0.4336, 0.2917, 0.4336, 0.2917, 0.4336, 0.3293, 0.4336, 0.3293, 0.5664, 0.3293, 0.5664, 0.3293, 0.5664, 0.2917, 0.5664, 0.2917, 0.5664, 0.2928, 0.5664, 0.2906, 0.5664, 0.2917, 0.5664, 0.2917, 0.5664, 0.2541, 0.5664, 0.2541, 0.4336, 0.3374, 0.4336, 0.3374, 0.4336, 0.375, 0.4336, 0.375, 0.4336, 0.3739, 0.4336, 0.3761, 0.4336, 0.375, 0.4336, 0.375, 0.4336, 0.4126, 0.4336, 0.4126, 0.5664, 0.4126, 0.5664, 0.4126, 0.5664, 0.375, 0.5664, 0.375, 0.5664, 0.3761, 0.5664, 0.3739, 0.5664, 0.375, 0.5664, 0.375, 0.5664, 0.3374, 0.5664, 0.3374, 0.4322, 0.914, 0.4322, 0.8761, 0.4322, 0.875, 0.4322, 0.875, 0.4322, 0.914, 0.4322, 0.875, 0.4322, 0.8739, 0.4322, 0.836, 0.4322, 0.836, 0.4322, 0.875, 0.5678, 0.875, 0.5678, 0.8761, 0.5678, 0.914, 0.5678, 0.914, 0.5678, 0.875, 0.5678, 0.836, 0.5678, 0.8739, 0.5678, 0.875, 0.5678, 0.875, 0.5678, 0.836, 0.4322, 0.9947, 0.4322, 0.9581, 0.4322, 0.957, 0.4322, 0.957, 0.4322, 0.9947, 0.4322, 0.957, 0.4322, 0.9559, 0.4322, 0.9194, 0.4322, 0.9194, 0.4322, 0.957, 0.5678, 0.957, 0.5678, 0.9581, 0.5678, 0.9947, 0.5678, 0.9947, 0.5678, 0.957, 0.5678, 0.9194, 0.5678, 0.9559, 0.5678, 0.957, 0.5678, 0.957, 0.5678, 0.9194, 0.4342, 0.4213, 0.4342, 0.4213, 0.4342, 0.4583, 0.4342, 0.4583, 0.4342, 0.4572, 0.4342, 0.4594, 0.4342, 0.4583, 0.4342, 0.4583, 0.4342, 0.4954, 0.4342, 0.4954, 0.5658, 0.4954, 0.5658, 0.4954, 0.5658, 0.4583, 0.5658, 0.4583, 0.5658, 0.4594, 0.5658, 0.4572, 0.5658, 0.4583, 0.5658, 0.4583, 0.5658, 0.4213, 0.5658, 0.4213, 0.5011, 0.2906, 0.4989, 0.2906, 0.4989, 0.2928, 0.5011, 0.2928, 0.5011, 0.3739, 0.4989, 0.3739, 0.4989, 0.3761, 0.5011, 0.3761, 0.5011, 0.4572, 0.4989, 0.4572, 0.4989, 0.4594, 0.5011, 0.4594, 0.5011, 0.4572, 0.5011, 0.4213, 0.4989, 0.4213, 0.4989, 0.4572, 0.5011, 0.2906, 0.5011, 0.2541, 0.4989, 0.2541, 0.4989, 0.2906, 0.5011, 0.3739, 0.5011, 0.3374, 0.4989, 0.3374, 0.4989, 0.3739, 0.5011, 0.3293, 0.5011, 0.2928, 0.4989, 0.2928, 0.4989, 0.3293, 0.4336, 0.2928, 0.4989, 0.2928, 0.4989, 0.2906, 0.4336, 0.2906, 0.5011, 0.2928, 0.5664, 0.2928, 0.5664, 0.2906, 0.5011, 0.2906, 0.5011, 0.4126, 0.5011, 0.3761, 0.4989, 0.3761, 0.4989, 0.4126, 0.4336, 0.3761, 0.4989, 0.3761, 0.4989, 0.3739, 0.4336, 0.3739, 0.5011, 0.3761, 0.5664, 0.3761, 0.5664, 0.3739, 0.5011, 0.3739, 0.5011, 0.4954, 0.5011, 0.4594, 0.4989, 0.4594, 0.4989, 0.4954, 0.4342, 0.4594, 0.4989, 0.4594, 0.4989, 0.4572, 0.4342, 0.4572, 0.5011, 0.4594, 0.5658, 0.4594, 0.5658, 0.4572, 0.5011, 0.4572, 0.5658, 0.4594, 0.5658, 0.4572, 0.5658, 0.4572, 0.5658, 0.4594, 0.5011, 0.4572, 0.5011, 0.4213, 0.5011, 0.4213, 0.5011, 0.4572, 0.4989, 0.4213, 0.4989, 0.4572, 0.4989, 0.4572, 0.4989, 0.4213, 0.5011, 0.4126, 0.5011, 0.3761, 0.5011, 0.3761, 0.5011, 0.4126, 0.5011, 0.2906, 0.5011, 0.2541, 0.5011, 0.2541, 0.5011, 0.2906, 0.4989, 0.3761, 0.4989, 0.4126, 0.4989, 0.4126, 0.4989, 0.3761, 0.4989, 0.2541, 0.4989, 0.2906, 0.4989, 0.2906, 0.4989, 0.2541, 0.4336, 0.3761, 0.4989, 0.3761, 0.4989, 0.3761, 0.4336, 0.3761, 0.5011, 0.4954, 0.5011, 0.4594, 0.5011, 0.4594, 0.5011, 0.4954, 0.4989, 0.3739, 0.4336, 0.3739, 0.4336, 0.3739, 0.4989, 0.3739, 0.4989, 0.4594, 0.4989, 0.4954, 0.4989, 0.4954, 0.4989, 0.4594, 0.4989, 0.4126, 0.5011, 0.4126, 0.5011, 0.4126, 0.4989, 0.4126, 0.5011, 0.3739, 0.5011, 0.3374, 0.5011, 0.3374, 0.5011, 0.3739, 0.4342, 0.4594, 0.4989, 0.4594, 0.4989, 0.4594, 0.4342, 0.4594, 0.4336, 0.3739, 0.4336, 0.3761, 0.4336, 0.3761, 0.4336, 0.3739, 0.4989, 0.3374, 0.4989, 0.3739, 0.4989, 0.3739, 0.4989, 0.3374, 0.5011, 0.3293, 0.5011, 0.2928, 0.5011, 0.2928, 0.5011, 0.3293, 0.4989, 0.4572, 0.4342, 0.4572, 0.4342, 0.4572, 0.4989, 0.4572, 0.5011, 0.08079, 0.4989, 0.08079, 0.4989, 0.08333, 0.5011, 0.08333, 0.5011, 0.02043, 0.4989, 0.02043, 0.4989, 0.02168, 0.5011, 0.02168, 0.5011, 0.1824, 0.4989, 0.1824, 0.4989, 0.1865, 0.5011, 0.1865, 0.5011, 0.1824, 0.5011, 0.1298, 0.4989, 0.1298, 0.4989, 0.1824, 0.5011, 0.08079, 0.5011, 0.04394, 0.4989, 0.04394, 0.4989, 0.08079, 0.5011, 0.02043, 0.5011, 0.003287, 0.4989, 0.003287, 0.4989, 0.02043, 0.5011, 0.1202, 0.5011, 0.08333, 0.4989, 0.08333, 0.4989, 0.1202, 0.4326, 0.08333, 0.4989, 0.08333, 0.4989, 0.08079, 0.4326, 0.08079, 0.5011, 0.08333, 0.5674, 0.08333, 0.5674, 0.08079, 0.5011, 0.08079, 0.5011, 0.03883, 0.5011, 0.02168, 0.4989, 0.02168, 0.4989, 0.03883, 0.4323, 0.02168, 0.4989, 0.02168, 0.4989, 0.02043, 0.4323, 0.02043, 0.5011, 0.02168, 0.5677, 0.02168, 0.5677, 0.02043, 0.5011, 0.02043, 0.5011, 0.239, 0.5011, 0.1865, 0.4989, 0.1865, 0.4989, 0.239, 0.4328, 0.1865, 0.4989, 0.1865, 0.4989, 0.1824, 0.4328, 0.1824, 0.5011, 0.1865, 0.5672, 0.1865, 0.5672, 0.1824, 0.5011, 0.1824, 0.5677, 0.02043, 0.5011, 0.02043, 0.5011, 0.02043, 0.5677, 0.02043, 0.4989, 0.03883, 0.5011, 0.03883, 0.5011, 0.03883, 0.4989, 0.03883, 0.5011, 0.239, 0.5011, 0.1865, 0.5011, 0.1865, 0.5011, 0.239, 0.4989, 0.1865, 0.4989, 0.239, 0.4989, 0.239, 0.4989, 0.1865, 0.4326, 0.08333, 0.4989, 0.08333, 0.4989, 0.08333, 0.4326, 0.08333, 0.4989, 0.239, 0.5011, 0.239, 0.5011, 0.239, 0.4989, 0.239, 0.4326, 0.08079, 0.4326, 0.08333, 0.4326, 0.08333, 0.4326, 0.08079, 0.5672, 0.1865, 0.5672, 0.1824, 0.5672, 0.1824, 0.5672, 0.1865, 0.4328, 0.1865, 0.4989, 0.1865, 0.4989, 0.1865, 0.4328, 0.1865, 0.4323, 0.02043, 0.4323, 0.02168, 0.4323, 0.02168, 0.4323, 0.02043, 0.4989, 0.08079, 0.4326, 0.08079, 0.4326, 0.08079, 0.4989, 0.08079, 0.5011, 0.003287, 0.4989, 0.003287, 0.4989, 0.003287, 0.5011, 0.003287, 0.4989, 0.1824, 0.4328, 0.1824, 0.4328, 0.1824, 0.4989, 0.1824, 0.5011, 0.1865, 0.5672, 0.1865, 0.5672, 0.1865, 0.5011, 0.1865, 0.5674, 0.08333, 0.5674, 0.08079, 0.5674, 0.08079, 0.5674, 0.08333, 0.5672, 0.1824, 0.5011, 0.1824, 0.5011, 0.1824, 0.5672, 0.1824, 0.5677, 0.02168, 0.5677, 0.02043, 0.5677, 0.02043, 0.5677, 0.02168, 0.5011, 0.08333, 0.5674, 0.08333, 0.5674, 0.08333, 0.5011, 0.08333, 0.5011, 0.04394, 0.4989, 0.04394, 0.4989, 0.04394, 0.5011, 0.04394, 0.5011, 0.1824, 0.5011, 0.1298, 0.5011, 0.1298, 0.5011, 0.1824, 0.5674, 0.08079, 0.5011, 0.08079, 0.5011, 0.08079, 0.5674, 0.08079, 0.5011, 0.8739, 0.4989, 0.8739, 0.4989, 0.8761, 0.5011, 0.8761, 0.5011, 0.9559, 0.4989, 0.9559, 0.4989, 0.9581, 0.5011, 0.9581, 0.5011, 0.9559, 0.5011, 0.9194, 0.4989, 0.9194, 0.4989, 0.9559, 0.5011, 0.8739, 0.5011, 0.836, 0.4989, 0.836, 0.4989, 0.8739, 0.5011, 0.914, 0.5011, 0.8761, 0.4989, 0.8761, 0.4989, 0.914, 0.4322, 0.8761, 0.4989, 0.8761, 0.4989, 0.8739, 0.4322, 0.8739, 0.5011, 0.8761, 0.5678, 0.8761, 0.5678, 0.8739, 0.5011, 0.8739, 0.5011, 0.9947, 0.5011, 0.9581, 0.4989, 0.9581, 0.4989, 0.9947, 0.4322, 0.9581, 0.4989, 0.9581, 0.4989, 0.9559, 0.4322, 0.9559, 0.5011, 0.9581, 0.5678, 0.9581, 0.5678, 0.9559, 0.5011, 0.9559, 0.4989, 0.836, 0.4989, 0.8739, 0.4989, 0.8739, 0.4989, 0.836, 0.5678, 0.9559, 0.5011, 0.9559, 0.5011, 0.9559, 0.5678, 0.9559, 0.5678, 0.9581, 0.5678, 0.9559, 0.5678, 0.9559, 0.5678, 0.9581, 0.5678, 0.8761, 0.5678, 0.8739, 0.5678, 0.8739, 0.5678, 0.8761, 0.4989, 0.9947, 0.5011, 0.9947, 0.5011, 0.9947, 0.4989, 0.9947, 0.5011, 0.9559, 0.5011, 0.9194, 0.5011, 0.9194, 0.5011, 0.9559, 0.5011, 0.9947, 0.5011, 0.9581, 0.5011, 0.9581, 0.5011, 0.9947, 0.4989, 0.9194, 0.4989, 0.9559, 0.4989, 0.9559, 0.4989, 0.9194, 0.4989, 0.9581, 0.4989, 0.9947, 0.4989, 0.9947, 0.4989, 0.9581, 0.4322, 0.8761, 0.4989, 0.8761, 0.4989, 0.8761, 0.4322, 0.8761, 0.5011, 0.836, 0.4989, 0.836, 0.4989, 0.836, 0.5011, 0.836, 0.4322, 0.9581, 0.4989, 0.9581, 0.4989, 0.9581, 0.4322, 0.9581, 0.4989, 0.8739, 0.4322, 0.8739, 0.4322, 0.8739, 0.4989, 0.8739, 0.4322, 0.9559, 0.4322, 0.9581, 0.4322, 0.9581, 0.4322, 0.9559, 0.4868, 0.6666, 0.4844, 0.6666, 0.4844, 0.6693, 0.4868, 0.6693, 0.4868, 0.6666, 0.4868, 0.6308, 0.4844, 0.6308, 0.4844, 0.6666, 0.4868, 0.7051, 0.4868, 0.6693, 0.4844, 0.6693, 0.4844, 0.7051, 0.4333, 0.6693, 0.4844, 0.6693, 0.4844, 0.6666, 0.4333, 0.6666, 0.4868, 0.6693, 0.5379, 0.6693, 0.5379, 0.6666, 0.4868, 0.6666, 0.4333, 0.6666, 0.4333, 0.6693, 0.4333, 0.6693, 0.4333, 0.6666, 0.4868, 0.7051, 0.4868, 0.6693, 0.4868, 0.6693, 0.4868, 0.7051, 0.5379, 0.6666, 0.4868, 0.6666, 0.4868, 0.6666, 0.5379, 0.6666, 0.4844, 0.7051, 0.4868, 0.7051, 0.4868, 0.7051, 0.4844, 0.7051, 0.4844, 0.6308, 0.4844, 0.6666, 0.4844, 0.6666, 0.4844, 0.6308, 0.4868, 0.6308, 0.4844, 0.6308, 0.4844, 0.6308, 0.4868, 0.6308, 0.4844, 0.6693, 0.4844, 0.7051, 0.4844, 0.7051, 0.4844, 0.6693])
me_cube_001.update()
me_cube_002 = bpy.data.meshes.new('Cube.002')
me_cube_002.from_pydata([(-1.0, -1.0, -1.0), (-1.0, -1.0, 1.0), (-1.0, 1.929, -1.0), (-1.0, 1.929, 1.0), (1.0, -1.0, -1.0), (1.0, -1.0, 1.0), (1.0, 1.929, -1.0), (1.0, 1.929, 1.0), (0.8679, 1.929, -1.0), (-0.8679, 1.929, -1.0), (-0.8679, 1.929, 1.0), (0.8679, 1.929, 1.0), (-0.8679, -1.0, -1.0), (0.8679, -1.0, -1.0), (0.8679, -1.0, 1.0), (-0.8679, -1.0, 1.0), (-1.0, 1.7, -1.0), (-1.0, -0.7709, -1.0), (-1.0, -0.7709, 1.0), (-1.0, 1.7, 1.0), (1.0, -0.7709, -1.0), (1.0, 1.7, -1.0), (1.0, 1.7, 1.0), (1.0, -0.7709, 1.0), (0.8679, 1.7, 1.0), (0.8679, -0.7709, 1.0), (-0.8679, 1.7, 1.0), (-0.8679, -0.7709, 1.0), (-0.8679, 1.7, -1.0), (-0.8679, -0.7709, -1.0), (0.8679, 1.7, -1.0), (0.8679, -0.7709, -1.0), (-1.0, -0.7709, -16.53), (-1.0, -1.0, -16.53), (-0.8679, 1.929, -16.53), (-1.0, 1.929, -16.53), (1.0, 1.7, -16.53), (1.0, 1.929, -16.53), (0.8679, -1.0, -16.53), (1.0, -1.0, -16.53), (0.8679, 1.929, -16.53), (-0.8679, -1.0, -16.53), (-0.8679, -0.7709, -16.53), (0.8679, -0.7709, -16.53), (-1.0, 1.7, -16.53), (1.0, -0.7709, -16.53), (-0.8679, 1.7, -16.53), (0.8679, 1.7, -16.53)], [], [(16, 19, 3, 2), (8, 11, 7, 6), (20, 23, 5, 4), (12, 15, 1, 0), (4, 13, 38, 39), (27, 18, 1, 15), (23, 25, 14, 5), (25, 27, 15, 14), (17, 29, 42, 32), (29, 31, 13, 12), (4, 5, 14, 13), (13, 14, 15, 12), (2, 3, 10, 9), (9, 10, 11, 8), (9, 8, 30, 28), (28, 30, 31, 29), (20, 4, 39, 45), (16, 28, 29, 17), (11, 10, 26, 24), (24, 26, 27, 25), (7, 11, 24, 22), (22, 24, 25, 23), (10, 3, 19, 26), (26, 19, 18, 27), (21, 30, 47, 36), (30, 21, 20, 31), (6, 7, 22, 21), (21, 22, 23, 20), (0, 1, 18, 17), (17, 18, 19, 16), (43, 45, 39, 38), (32, 42, 41, 33), (35, 34, 46, 44), (40, 37, 36, 47), (9, 28, 46, 34), (31, 20, 45, 43), (2, 9, 34, 35), (8, 6, 37, 40), (30, 8, 40, 47), (16, 2, 35, 44), (6, 21, 36, 37), (29, 12, 41, 42), (0, 17, 32, 33), (13, 31, 43, 38), (12, 0, 33, 41), (28, 16, 44, 46)])
_uv = me_cube_002.uv_layers.new(name='UVMap')
_uv.uv.foreach_set('vector', [0.375, 0.1667, 0.625, 0.1667, 0.625, 0.25, 0.375, 0.25, 0.375, 0.4835, 0.625, 0.4835, 0.625, 0.5, 0.375, 0.5, 0.375, 0.6667, 0.625, 0.6667, 0.625, 0.75, 0.375, 0.75, 0.375, 0.9835, 0.625, 0.9835, 0.625, 1.0, 0.375, 1.0, 0.375, 0.75, 0.375, 0.7665, 0.375, 0.7665, 0.375, 0.75, 0.8585, 0.6667, 0.875, 0.6667, 0.875, 0.75, 0.8585, 0.75, 0.625, 0.6667, 0.6415, 0.6667, 0.6415, 0.75, 0.625, 0.75, 0.6415, 0.6667, 0.8585, 0.6667, 0.8585, 0.75, 0.6415, 0.75, 0.125, 0.6667, 0.1415, 0.6667, 0.1415, 0.6667, 0.125, 0.6667, 0.1415, 0.6667, 0.3585, 0.6667, 0.3585, 0.75, 0.1415, 0.75, 0.375, 0.75, 0.625, 0.75, 0.625, 0.7665, 0.375, 0.7665, 0.375, 0.7665, 0.625, 0.7665, 0.625, 0.9835, 0.375, 0.9835, 0.375, 0.25, 0.625, 0.25, 0.625, 0.2665, 0.375, 0.2665, 0.375, 0.2665, 0.625, 0.2665, 0.625, 0.4835, 0.375, 0.4835, 0.1415, 0.5, 0.3585, 0.5, 0.3585, 0.5833, 0.1415, 0.5833, 0.1415, 0.5833, 0.3585, 0.5833, 0.3585, 0.6667, 0.1415, 0.6667, 0.375, 0.6667, 0.375, 0.75, 0.375, 0.75, 0.375, 0.6667, 0.125, 0.5833, 0.1415, 0.5833, 0.1415, 0.6667, 0.125, 0.6667, 0.6415, 0.5, 0.8585, 0.5, 0.8585, 0.5833, 0.6415, 0.5833, 0.6415, 0.5833, 0.8585, 0.5833, 0.8585, 0.6667, 0.6415, 0.6667, 0.625, 0.5, 0.6415, 0.5, 0.6415, 0.5833, 0.625, 0.5833, 0.625, 0.5833, 0.6415, 0.5833, 0.6415, 0.6667, 0.625, 0.6667, 0.8585, 0.5, 0.875, 0.5, 0.875, 0.5833, 0.8585, 0.5833, 0.8585, 0.5833, 0.875, 0.5833, 0.875, 0.6667, 0.8585, 0.6667, 0.375, 0.5833, 0.3585, 0.5833, 0.3585, 0.5833, 0.375, 0.5833, 0.3585, 0.5833, 0.375, 0.5833, 0.375, 0.6667, 0.3585, 0.6667, 0.375, 0.5, 0.625, 0.5, 0.625, 0.5833, 0.375, 0.5833, 0.375, 0.5833, 0.625, 0.5833, 0.625, 0.6667, 0.375, 0.6667, 0.375, 0.0, 0.625, 0.0, 0.625, 0.08333, 0.375, 0.08333, 0.375, 0.08333, 0.625, 0.08333, 0.625, 0.1667, 0.375, 0.1667, 0.3585, 0.6667, 0.375, 0.6667, 0.375, 0.75, 0.3585, 0.75, 0.125, 0.6667, 0.1415, 0.6667, 0.1415, 0.75, 0.125, 0.75, 0.125, 0.5, 0.1415, 0.5, 0.1415, 0.5833, 0.125, 0.5833, 0.3585, 0.5, 0.375, 0.5, 0.375, 0.5833, 0.3585, 0.5833, 0.1415, 0.5, 0.1415, 0.5833, 0.1415, 0.5833, 0.1415, 0.5, 0.3585, 0.6667, 0.375, 0.6667, 0.375, 0.6667, 0.3585, 0.6667, 0.375, 0.25, 0.375, 0.2665, 0.375, 0.2665, 0.375, 0.25, 0.375, 0.4835, 0.375, 0.5, 0.375, 0.5, 0.375, 0.4835, 0.3585, 0.5833, 0.3585, 0.5, 0.3585, 0.5, 0.3585, 0.5833, 0.375, 0.1667, 0.375, 0.25, 0.375, 0.25, 0.375, 0.1667, 0.375, 0.5, 0.375, 0.5833, 0.375, 0.5833, 0.375, 0.5, 0.1415, 0.6667, 0.1415, 0.75, 0.1415, 0.75, 0.1415, 0.6667, 0.375, 0.0, 0.375, 0.08333, 0.375, 0.08333, 0.375, 0.0, 0.3585, 0.75, 0.3585, 0.6667, 0.3585, 0.6667, 0.3585, 0.75, 0.375, 0.9835, 0.375, 1.0, 0.375, 1.0, 0.375, 0.9835, 0.1415, 0.5833, 0.125, 0.5833, 0.125, 0.5833, 0.1415, 0.5833])
me_cube_002.update()

# ---- objects
ob_empty = bpy.data.objects.new('Empty', None)
ob_escenario = bpy.data.objects.new('Escenario', me_cube_001)
ob_mesa = bpy.data.objects.new('Mesa', me_cube_002)
ob_camera = bpy.data.objects.new('Camera', cam_camera_001)
ob_empty_001 = bpy.data.objects.new('Empty.001', None)

# ---- transforms, parenting, visibility, modifiers, constraints
ob_empty.location = (-16.81, 29.8, 7.68)
ob_empty.rotation_euler = (1.571, -0.0, -0.0)
ob_empty.scale = (2.88, 2.88, 2.88)
ob_empty.empty_display_type = 'IMAGE'
ob_empty.empty_display_size = 5.0
ob_escenario.location = (0.0, 0.0, 11.63)
ob_mesa.location = (0.0, 24.29, -2.295)
ob_mesa.scale = (8.303, 4.034, 0.5117)
ob_camera.location = (2.037, -5.962, -2.526)
ob_camera.rotation_euler = (1.592, 1.075e-06, 0.04189)
ob_empty_001.location = (28.47, 18.13, 12.87)
ob_empty_001.rotation_euler = (1.571, -0.0, 4.712)
ob_empty_001.scale = (3.147, 3.147, 3.147)
ob_empty_001.empty_display_type = 'IMAGE'
ob_empty_001.empty_display_size = 5.0

# ---- collection membership
col_collection.objects.link(ob_empty)
col_collection.objects.link(ob_escenario)
col_collection.objects.link(ob_mesa)
col_collection.objects.link(ob_camera)
col_collection.objects.link(ob_empty_001)

# ---- scene / render settings (as saved in the file)
scene.camera = ob_camera
scene.frame_start = 1; scene.frame_end = 250; scene.frame_set(1)
scene.render.engine = 'BLENDER_EEVEE_NEXT'
bpy.context.view_layer.update()

# ---- added for rendering (the .blend has no usable light): sun
light_auto_sun = bpy.data.lights.new('AutoSun', 'SUN')
light_auto_sun.energy = 3.0
light_auto_sun.angle = 0.0523599
ob_auto_sun = bpy.data.objects.new('AutoSun', light_auto_sun)
scene.collection.objects.link(ob_auto_sun)
ob_auto_sun.rotation_euler = (0.872665, 0.174533, 0.523599)
bpy.context.view_layer.update()
